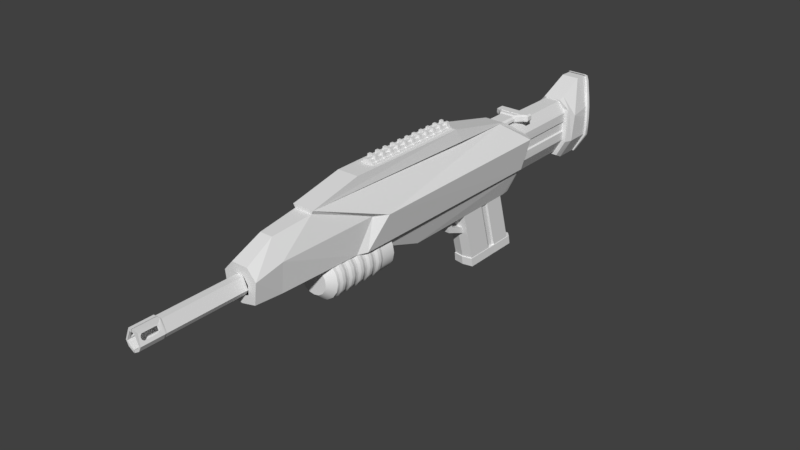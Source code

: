 # Source: Neeto_Mosquito.blend  (saved by Blender 3.6.11; exported with 4.5.12 LTS)
import bpy
from mathutils import Matrix  # noqa: F401  (used for matrix-valued properties, if any)

bpy.ops.wm.read_factory_settings(use_empty=True)
scene = bpy.context.scene
scene.name = 'Scene'

# ---- collections
col_collection_1 = bpy.data.collections.new('Collection 1'); scene.collection.children.link(col_collection_1)

# ---- materials (node trees are filled in below, after node groups)
mat_material = bpy.data.materials.new('Material')
mat_material.alpha_threshold = 0.0
mat_material.use_transparent_shadow = False
mat_material.roughness = 0.5
mat_material.line_color = (0.0, 0.0, 0.0, 1.0)

# ---- node groups
ng_auto_smooth = bpy.data.node_groups.new('Auto Smooth', 'GeometryNodeTree')
_s = ng_auto_smooth.interface.new_socket(name='Geometry', in_out='OUTPUT', socket_type='NodeSocketGeometry')
_s = ng_auto_smooth.interface.new_socket(name='Geometry', in_out='INPUT', socket_type='NodeSocketGeometry')
_s = ng_auto_smooth.interface.new_socket(name='Angle', in_out='INPUT', socket_type='NodeSocketFloat')
_s.subtype = 'ANGLE'
_s.min_value = 0.0
_s.max_value = 3.142
ng_auto_smooth.is_modifier = True
_N = ng_auto_smooth.nodes; _L = ng_auto_smooth.links
n0 = _N.new('NodeGroupOutput'); n0.name = 'Group Output'; n0.location = (480, -100)
n1 = _N.new('NodeGroupInput'); n1.name = 'Group Input'; n1.location = (-420, -300)
n2 = _N.new('NodeGroupInput'); n2.name = 'Group Input.001'; n2.location = (-60, -100)
n3 = _N.new('GeometryNodeSetShadeSmooth'); n3.name = 'Set Shade Smooth'; n3.location = (120, -100)
n3.domain = 'EDGE'
n4 = _N.new('GeometryNodeSetShadeSmooth'); n4.name = 'Set Shade Smooth.001'; n4.location = (300, -100)
n5 = _N.new('GeometryNodeInputMeshEdgeAngle'); n5.name = 'Edge Angle'; n5.location = (-420, -220)
n6 = _N.new('GeometryNodeInputEdgeSmooth'); n6.name = 'Is Edge Smooth'; n6.location = (-60, -160)
n7 = _N.new('GeometryNodeInputShadeSmooth'); n7.name = 'Is Face Smooth'; n7.location = (-240, -340)
n8 = _N.new('FunctionNodeBooleanMath'); n8.name = 'Boolean Math'; n8.location = (-60, -220)
n9 = _N.new('FunctionNodeCompare'); n9.name = 'Compare'; n9.location = (-240, -180)
n9.operation = 'LESS_EQUAL'
_L.new(n5.outputs[0], n9.inputs[0])
_L.new(n4.outputs[0], n0.inputs[0])
_L.new(n1.outputs[1], n9.inputs[1])
_L.new(n9.outputs[0], n8.inputs[0])
_L.new(n7.outputs[0], n8.inputs[1])
_L.new(n2.outputs[0], n3.inputs[0])
_L.new(n6.outputs[0], n3.inputs[1])
_L.new(n3.outputs[0], n4.inputs[0])
_L.new(n8.outputs[0], n3.inputs[2])
n0.is_active_output = True

# ---- material node trees

# ---- world
world_world = bpy.data.worlds.new('World'); scene.world = world_world
world_world.color = (0.05088, 0.05088, 0.05088)
world_world.use_sun_shadow = False
world_world.sun_shadow_jitter_overblur = 0.0
world_world.cycles.sampling_method = 'MANUAL'

# ---- meshes
me_cylinder = bpy.data.meshes.new('Cylinder')
me_cylinder.from_pydata([(2.677e-09, -0.1473, -0.04536), (1.95e-09, -0.1598, -0.03361), (2.677e-09, -0.2932, -0.04536), (1.95e-09, -0.2807, -0.03361), (0.00893, -0.1473, -0.04713), (0.01343, -0.1598, -0.03628), (0.00893, -0.2932, -0.04713), (0.01343, -0.2807, -0.03628), (0.0165, -0.1473, -0.05219), (0.02481, -0.1598, -0.04388), (0.0165, -0.2932, -0.05219), (0.02481, -0.2807, -0.04388), (0.02156, -0.1473, -0.05976), (0.03241, -0.1598, -0.05527), (0.02156, -0.2932, -0.05976), (0.03241, -0.2807, -0.05527), (0.02334, -0.1473, -0.06869), (0.03508, -0.1598, -0.06869), (0.02334, -0.2932, -0.06869), (0.03508, -0.2807, -0.06869), (0.02156, -0.1473, -0.07762), (0.03241, -0.1598, -0.08212), (0.02156, -0.2932, -0.07762), (0.03241, -0.2807, -0.08212), (0.0165, -0.1473, -0.08519), (0.02481, -0.1598, -0.0935), (0.0165, -0.2932, -0.08519), (0.02481, -0.2807, -0.0935), (0.00893, -0.1473, -0.09025), (0.01343, -0.1598, -0.1011), (0.00893, -0.2932, -0.09025), (0.01343, -0.2807, -0.1011), (2.677e-09, -0.1473, -0.09203), (1.95e-09, -0.1598, -0.1038), (2.677e-09, -0.2932, -0.09203), (1.95e-09, -0.2807, -0.1038), (-0.00893, -0.1473, -0.09025), (-0.01343, -0.1598, -0.1011), (-0.00893, -0.2932, -0.09025), (-0.01343, -0.2807, -0.1011), (-0.0165, -0.1473, -0.08519), (-0.02481, -0.1598, -0.0935), (-0.0165, -0.2932, -0.08519), (-0.02481, -0.2807, -0.0935), (-0.02156, -0.1473, -0.07762), (-0.03241, -0.1598, -0.08212), (-0.02156, -0.2932, -0.07762), (-0.03241, -0.2807, -0.08212), (-0.02334, -0.1473, -0.06869), (-0.03508, -0.1598, -0.06869), (-0.02334, -0.2932, -0.06869), (-0.03508, -0.2807, -0.06869), (-0.02156, -0.1473, -0.05976), (-0.03241, -0.1598, -0.05527), (-0.02156, -0.2932, -0.05976), (-0.03241, -0.2807, -0.05527), (-0.0165, -0.1473, -0.05219), (-0.02481, -0.1598, -0.04388), (-0.0165, -0.2932, -0.05219), (-0.02481, -0.2807, -0.04388), (-0.00893, -0.1473, -0.04713), (-0.01343, -0.1598, -0.03628), (-0.00893, -0.2932, -0.04713), (-0.01343, -0.2807, -0.03628), (-0.02481, -0.2278, -0.04388), (-0.02481, -0.2127, -0.04388), (-0.03241, -0.2278, -0.05527), (-0.03241, -0.2127, -0.05527), (-0.03508, -0.2278, -0.06869), (-0.03508, -0.2127, -0.06869), (-0.03241, -0.2278, -0.08212), (-0.03241, -0.2127, -0.08212), (-0.02481, -0.2278, -0.0935), (-0.02481, -0.2127, -0.0935), (-0.01343, -0.2278, -0.1011), (-0.01343, -0.2127, -0.1011), (1.95e-09, -0.2278, -0.1038), (1.95e-09, -0.2127, -0.1038), (0.01343, -0.2278, -0.1011), (0.01343, -0.2127, -0.1011), (0.02481, -0.2278, -0.0935), (0.02481, -0.2127, -0.0935), (0.03241, -0.2278, -0.08212), (0.03241, -0.2127, -0.08212), (0.03508, -0.2278, -0.06869), (0.03508, -0.2127, -0.06869), (0.03241, -0.2278, -0.05527), (0.03241, -0.2127, -0.05527), (0.02481, -0.2127, -0.04388), (0.02481, -0.2278, -0.04388), (-0.01343, -0.2127, -0.03628), (-0.01343, -0.2278, -0.03628), (0.01343, -0.2127, -0.03628), (0.01343, -0.2278, -0.03628), (1.95e-09, -0.2278, -0.03361), (1.95e-09, -0.2127, -0.03361)], [], [(94, 3, 7, 93), (5, 92, 88, 9), (9, 88, 87, 13), (13, 87, 85, 17), (17, 85, 83, 21), (21, 83, 81, 25), (25, 81, 79, 29), (29, 79, 77, 33), (33, 77, 75, 37), (37, 75, 73, 41), (41, 73, 71, 45), (45, 71, 69, 49), (57, 65, 90, 61), (49, 69, 67, 53), (61, 90, 95, 1), (6, 2, 62, 58, 54, 50, 46, 42, 38, 34, 30, 26, 22, 18, 14, 10), (1, 95, 92, 5), (1, 5, 4, 0), (7, 3, 2, 6), (5, 9, 8, 4), (11, 7, 6, 10), (9, 13, 12, 8), (15, 11, 10, 14), (13, 17, 16, 12), (19, 15, 14, 18), (17, 21, 20, 16), (23, 19, 18, 22), (21, 25, 24, 20), (27, 23, 22, 26), (25, 29, 28, 24), (31, 27, 26, 30), (29, 33, 32, 28), (35, 31, 30, 34), (33, 37, 36, 32), (39, 35, 34, 38), (37, 41, 40, 36), (43, 39, 38, 42), (41, 45, 44, 40), (47, 43, 42, 46), (45, 49, 48, 44), (51, 47, 46, 50), (49, 53, 52, 48), (55, 51, 50, 54), (53, 57, 56, 52), (59, 55, 54, 58), (57, 61, 60, 56), (63, 59, 58, 62), (61, 1, 0, 60), (3, 63, 62, 2), (0, 4, 8, 12, 16, 20, 24, 28, 32, 36, 40, 44, 48, 52, 56, 60), (93, 7, 11, 89), (64, 59, 63, 91), (66, 55, 59, 64), (68, 51, 55, 66), (70, 47, 51, 68), (72, 43, 47, 70), (74, 39, 43, 72), (76, 35, 39, 74), (78, 31, 35, 76), (80, 27, 31, 78), (82, 23, 27, 80), (84, 19, 23, 82), (86, 15, 19, 84), (89, 11, 15, 86), (91, 63, 3, 94), (91, 94, 95, 90), (89, 86, 87, 88), (86, 84, 85, 87), (84, 82, 83, 85), (82, 80, 81, 83), (80, 78, 79, 81), (78, 76, 77, 79), (76, 74, 75, 77), (74, 72, 73, 75), (72, 70, 71, 73), (70, 68, 69, 71), (68, 66, 67, 69), (66, 64, 65, 67), (64, 91, 90, 65), (93, 89, 88, 92), (94, 93, 92, 95), (53, 67, 65, 57)])
me_cylinder.polygons.foreach_set('use_smooth', [True] * 82)
_uv = me_cylinder.uv_layers.new(name='UVMap')
_uv.uv.foreach_set('vector', [1.0, 0.776, 1.0, 0.957, 0.9375, 0.957, 0.9375, 0.776, 0.9375, 0.543, 0.9375, 0.724, 0.875, 0.724, 0.875, 0.543, 0.875, 0.543, 0.875, 0.724, 0.8125, 0.724, 0.8125, 0.543, 0.8125, 0.543, 0.8125, 0.724, 0.75, 0.724, 0.75, 0.543, 0.75, 0.543, 0.75, 0.724, 0.6875, 0.724, 0.6875, 0.543, 0.6875, 0.543, 0.6875, 0.724, 0.625, 0.724, 0.625, 0.543, 0.625, 0.543, 0.625, 0.724, 0.5625, 0.724, 0.5625, 0.543, 0.5625, 0.543, 0.5625, 0.724, 0.5, 0.724, 0.5, 0.543, 0.5, 0.543, 0.5, 0.724, 0.4375, 0.724, 0.4375, 0.543, 0.4375, 0.543, 0.4375, 0.724, 0.375, 0.724, 0.375, 0.543, 0.375, 0.543, 0.375, 0.724, 0.3125, 0.724, 0.3125, 0.543, 0.3125, 0.543, 0.3125, 0.724, 0.25, 0.724, 0.25, 0.543, 0.125, 0.543, 0.125, 0.724, 0.0625, 0.724, 0.0625, 0.543, 0.25, 0.543, 0.25, 0.724, 0.1875, 0.724, 0.1875, 0.543, 0.0625, 0.543, 0.0625, 0.724, 0.0, 0.724, 0.0, 0.543, 0.3111, 0.3975, 0.25, 0.4096, 0.1889, 0.3975, 0.1371, 0.3629, 0.1025, 0.3111, 0.09037, 0.25, 0.1025, 0.1889, 0.1371, 0.1371, 0.1889, 0.1025, 0.25, 0.09037, 0.3111, 0.1025, 0.3629, 0.1371, 0.3975, 0.1889, 0.4096, 0.25, 0.3975, 0.3111, 0.3629, 0.3629, 1.0, 0.543, 1.0, 0.724, 0.9375, 0.724, 0.9375, 0.543, 0.75, 0.49, 0.8418, 0.4717, 0.8111, 0.3975, 0.75, 0.4096, 0.3418, 0.4717, 0.25, 0.49, 0.25, 0.4096, 0.3111, 0.3975, 0.8418, 0.4717, 0.9197, 0.4197, 0.8629, 0.3629, 0.8111, 0.3975, 0.4197, 0.4197, 0.3418, 0.4717, 0.3111, 0.3975, 0.3629, 0.3629, 0.9197, 0.4197, 0.9717, 0.3418, 0.8975, 0.3111, 0.8629, 0.3629, 0.4717, 0.3418, 0.4197, 0.4197, 0.3629, 0.3629, 0.3975, 0.3111, 0.9717, 0.3418, 0.99, 0.25, 0.9096, 0.25, 0.8975, 0.3111, 0.49, 0.25, 0.4717, 0.3418, 0.3975, 0.3111, 0.4096, 0.25, 0.99, 0.25, 0.9717, 0.1582, 0.8975, 0.1889, 0.9096, 0.25, 0.4717, 0.1582, 0.49, 0.25, 0.4096, 0.25, 0.3975, 0.1889, 0.9717, 0.1582, 0.9197, 0.08029, 0.8629, 0.1371, 0.8975, 0.1889, 0.4197, 0.08029, 0.4717, 0.1582, 0.3975, 0.1889, 0.3629, 0.1371, 0.9197, 0.08029, 0.8418, 0.02827, 0.8111, 0.1025, 0.8629, 0.1371, 0.3418, 0.02827, 0.4197, 0.08029, 0.3629, 0.1371, 0.3111, 0.1025, 0.8418, 0.02827, 0.75, 0.01, 0.75, 0.09037, 0.8111, 0.1025, 0.25, 0.01, 0.3418, 0.02827, 0.3111, 0.1025, 0.25, 0.09037, 0.75, 0.01, 0.6582, 0.02827, 0.6889, 0.1025, 0.75, 0.09037, 0.1582, 0.02827, 0.25, 0.01, 0.25, 0.09037, 0.1889, 0.1025, 0.6582, 0.02827, 0.5803, 0.08029, 0.6371, 0.1371, 0.6889, 0.1025, 0.08029, 0.08029, 0.1582, 0.02827, 0.1889, 0.1025, 0.1371, 0.1371, 0.5803, 0.08029, 0.5283, 0.1582, 0.6025, 0.1889, 0.6371, 0.1371, 0.02827, 0.1582, 0.08029, 0.08029, 0.1371, 0.1371, 0.1025, 0.1889, 0.5283, 0.1582, 0.51, 0.25, 0.5904, 0.25, 0.6025, 0.1889, 0.01, 0.25, 0.02827, 0.1582, 0.1025, 0.1889, 0.09037, 0.25, 0.51, 0.25, 0.5283, 0.3418, 0.6025, 0.3111, 0.5904, 0.25, 0.02827, 0.3418, 0.01, 0.25, 0.09037, 0.25, 0.1025, 0.3111, 0.5283, 0.3418, 0.5803, 0.4197, 0.6371, 0.3629, 0.6025, 0.3111, 0.08029, 0.4197, 0.02827, 0.3418, 0.1025, 0.3111, 0.1371, 0.3629, 0.5803, 0.4197, 0.6582, 0.4717, 0.6889, 0.3975, 0.6371, 0.3629, 0.1582, 0.4717, 0.08029, 0.4197, 0.1371, 0.3629, 0.1889, 0.3975, 0.6582, 0.4717, 0.75, 0.49, 0.75, 0.4096, 0.6889, 0.3975, 0.25, 0.49, 0.1582, 0.4717, 0.1889, 0.3975, 0.25, 0.4096, 0.75, 0.4096, 0.8111, 0.3975, 0.8629, 0.3629, 0.8975, 0.3111, 0.9096, 0.25, 0.8975, 0.1889, 0.8629, 0.1371, 0.8111, 0.1025, 0.75, 0.09037, 0.6889, 0.1025, 0.6371, 0.1371, 0.6025, 0.1889, 0.5904, 0.25, 0.6025, 0.3111, 0.6371, 0.3629, 0.6889, 0.3975, 0.9375, 0.776, 0.9375, 0.957, 0.875, 0.957, 0.875, 0.776, 0.125, 0.776, 0.125, 0.957, 0.0625, 0.957, 0.0625, 0.776, 0.1875, 0.776, 0.1875, 0.957, 0.125, 0.957, 0.125, 0.776, 0.25, 0.776, 0.25, 0.957, 0.1875, 0.957, 0.1875, 0.776, 0.3125, 0.776, 0.3125, 0.957, 0.25, 0.957, 0.25, 0.776, 0.375, 0.776, 0.375, 0.957, 0.3125, 0.957, 0.3125, 0.776, 0.4375, 0.776, 0.4375, 0.957, 0.375, 0.957, 0.375, 0.776, 0.5, 0.776, 0.5, 0.957, 0.4375, 0.957, 0.4375, 0.776, 0.5625, 0.776, 0.5625, 0.957, 0.5, 0.957, 0.5, 0.776, 0.625, 0.776, 0.625, 0.957, 0.5625, 0.957, 0.5625, 0.776, 0.6875, 0.776, 0.6875, 0.957, 0.625, 0.957, 0.625, 0.776, 0.75, 0.776, 0.75, 0.957, 0.6875, 0.957, 0.6875, 0.776, 0.8125, 0.776, 0.8125, 0.957, 0.75, 0.957, 0.75, 0.776, 0.875, 0.776, 0.875, 0.957, 0.8125, 0.957, 0.8125, 0.776, 0.0625, 0.776, 0.0625, 0.957, 0.0, 0.957, 0.0, 0.776, 0.0625, 0.776, 0.0, 0.776, 0.0, 0.724, 0.0625, 0.724, 0.875, 0.776, 0.8125, 0.776, 0.8125, 0.724, 0.875, 0.724, 0.8125, 0.776, 0.75, 0.776, 0.75, 0.724, 0.8125, 0.724, 0.75, 0.776, 0.6875, 0.776, 0.6875, 0.724, 0.75, 0.724, 0.6875, 0.776, 0.625, 0.776, 0.625, 0.724, 0.6875, 0.724, 0.625, 0.776, 0.5625, 0.776, 0.5625, 0.724, 0.625, 0.724, 0.5625, 0.776, 0.5, 0.776, 0.5, 0.724, 0.5625, 0.724, 0.5, 0.776, 0.4375, 0.776, 0.4375, 0.724, 0.5, 0.724, 0.4375, 0.776, 0.375, 0.776, 0.375, 0.724, 0.4375, 0.724, 0.375, 0.776, 0.3125, 0.776, 0.3125, 0.724, 0.375, 0.724, 0.3125, 0.776, 0.25, 0.776, 0.25, 0.724, 0.3125, 0.724, 0.25, 0.776, 0.1875, 0.776, 0.1875, 0.724, 0.25, 0.724, 0.1875, 0.776, 0.125, 0.776, 0.125, 0.724, 0.1875, 0.724, 0.125, 0.776, 0.0625, 0.776, 0.0625, 0.724, 0.125, 0.724, 0.9375, 0.776, 0.875, 0.776, 0.875, 0.724, 0.9375, 0.724, 1.0, 0.776, 0.9375, 0.776, 0.9375, 0.724, 1.0, 0.724, 0.1875, 0.543, 0.1875, 0.724, 0.125, 0.724, 0.125, 0.543])
me_cylinder.update()
me_cylinder_001 = bpy.data.meshes.new('Cylinder.001')
me_cylinder_001.from_pydata([(0.01343, -0.1847, -0.1011), (0.01343, -0.1999, -0.1011), (1.95e-09, -0.1847, -0.1038), (1.95e-09, -0.1999, -0.1038), (-0.01343, -0.1847, -0.1011), (-0.01343, -0.1999, -0.1011), (-0.02481, -0.1847, -0.0935), (-0.02481, -0.1999, -0.0935), (-0.03241, -0.1847, -0.08212), (-0.03241, -0.1999, -0.08212), (-0.03508, -0.1847, -0.06869), (-0.03508, -0.1999, -0.06869), (-0.03241, -0.1847, -0.05527), (-0.03241, -0.1999, -0.05527), (-0.02481, -0.1847, -0.04388), (-0.02481, -0.1999, -0.04388), (0.02481, -0.1999, -0.0935), (0.02481, -0.1847, -0.0935), (0.03241, -0.1999, -0.08212), (0.03241, -0.1847, -0.08212), (0.03508, -0.1999, -0.06869), (0.03508, -0.1847, -0.06869), (0.03241, -0.1999, -0.05527), (0.03241, -0.1847, -0.05527), (0.02481, -0.1847, -0.04388), (0.02481, -0.1999, -0.04388), (-0.01343, -0.1847, -0.03628), (-0.01343, -0.1999, -0.03628), (0.01343, -0.1847, -0.03628), (0.01343, -0.1999, -0.03628), (1.95e-09, -0.1999, -0.03361), (1.95e-09, -0.1847, -0.03361), (0.01399, -0.1897, -0.03492), (0.01399, -0.1949, -0.03492), (0.02585, -0.1897, -0.04284), (0.02585, -0.1949, -0.04284), (-0.02585, -0.1949, -0.04284), (-0.02585, -0.1897, -0.04284), (-0.03378, -0.1949, -0.0547), (-0.03378, -0.1897, -0.0547), (-0.03656, -0.1949, -0.06869), (-0.03656, -0.1897, -0.06869), (-0.03378, -0.1949, -0.08268), (-0.03378, -0.1897, -0.08268), (-0.02585, -0.1949, -0.09454), (-0.02585, -0.1897, -0.09454), (-0.01399, -0.1949, -0.1025), (-0.01399, -0.1897, -0.1025), (2.049e-09, -0.1949, -0.1053), (2.049e-09, -0.1897, -0.1053), (0.01399, -0.1949, -0.1025), (0.01399, -0.1897, -0.1025), (0.02585, -0.1949, -0.09454), (0.02585, -0.1897, -0.09454), (0.03378, -0.1949, -0.08268), (0.03378, -0.1897, -0.08268), (0.03656, -0.1949, -0.06869), (0.03656, -0.1897, -0.06869), (0.03378, -0.1949, -0.0547), (0.03378, -0.1897, -0.0547), (-0.01399, -0.1897, -0.03492), (-0.01399, -0.1949, -0.03492), (2.049e-09, -0.1949, -0.03213), (2.049e-09, -0.1897, -0.03213)], [], [(60, 63, 31, 26), (34, 59, 23, 24), (59, 57, 21, 23), (57, 55, 19, 21), (55, 53, 17, 19), (53, 51, 0, 17), (51, 49, 2, 0), (49, 47, 4, 2), (47, 45, 6, 4), (45, 43, 8, 6), (43, 41, 10, 8), (41, 39, 12, 10), (39, 37, 14, 12), (37, 60, 26, 14), (32, 34, 24, 28), (63, 32, 28, 31), (30, 29, 33, 62), (62, 33, 32, 63), (29, 25, 35, 33), (33, 35, 34, 32), (15, 27, 61, 36), (36, 61, 60, 37), (13, 15, 36, 38), (38, 36, 37, 39), (11, 13, 38, 40), (40, 38, 39, 41), (9, 11, 40, 42), (42, 40, 41, 43), (7, 9, 42, 44), (44, 42, 43, 45), (5, 7, 44, 46), (46, 44, 45, 47), (3, 5, 46, 48), (48, 46, 47, 49), (1, 3, 48, 50), (50, 48, 49, 51), (16, 1, 50, 52), (52, 50, 51, 53), (18, 16, 52, 54), (54, 52, 53, 55), (20, 18, 54, 56), (56, 54, 55, 57), (22, 20, 56, 58), (58, 56, 57, 59), (25, 22, 58, 35), (35, 58, 59, 34), (27, 30, 62, 61), (61, 62, 63, 60)])
me_cylinder_001.polygons.foreach_set('use_smooth', [True] * 48)
_k = set([(32, 34), (32, 63), (33, 35), (33, 62), (34, 59), (35, 58), (36, 38), (36, 61), (37, 39), (37, 60), (38, 40), (39, 41), (40, 42), (41, 43), (42, 44), (43, 45), (44, 46), (45, 47), (46, 48), (47, 49), (48, 50), (49, 51), (50, 52), (51, 53), (52, 54), (53, 55), (54, 56), (55, 57), (56, 58), (57, 59), (60, 63), (61, 62)])
me_cylinder_001.attributes.new('sharp_edge', 'BOOLEAN', 'EDGE').data.foreach_set('value', [ (min(e.vertices), max(e.vertices)) in _k for e in me_cylinder_001.edges])
_uv = me_cylinder_001.uv_layers.new(name='UVMap')
_uv.uv.foreach_set('vector', [0.0625, 0.7413, 0.0, 0.7413, 0.0, 0.724, 0.0625, 0.724, 0.875, 0.7413, 0.8125, 0.7413, 0.8125, 0.724, 0.875, 0.724, 0.8125, 0.7413, 0.75, 0.7413, 0.75, 0.724, 0.8125, 0.724, 0.75, 0.7413, 0.6875, 0.7413, 0.6875, 0.724, 0.75, 0.724, 0.6875, 0.7413, 0.625, 0.7413, 0.625, 0.724, 0.6875, 0.724, 0.625, 0.7413, 0.5625, 0.7413, 0.5625, 0.724, 0.625, 0.724, 0.5625, 0.7413, 0.5, 0.7413, 0.5, 0.724, 0.5625, 0.724, 0.5, 0.7413, 0.4375, 0.7413, 0.4375, 0.724, 0.5, 0.724, 0.4375, 0.7413, 0.375, 0.7413, 0.375, 0.724, 0.4375, 0.724, 0.375, 0.7413, 0.3125, 0.7413, 0.3125, 0.724, 0.375, 0.724, 0.3125, 0.7413, 0.25, 0.7413, 0.25, 0.724, 0.3125, 0.724, 0.25, 0.7413, 0.1875, 0.7413, 0.1875, 0.724, 0.25, 0.724, 0.1875, 0.7413, 0.125, 0.7413, 0.125, 0.724, 0.1875, 0.724, 0.125, 0.7413, 0.0625, 0.7413, 0.0625, 0.724, 0.125, 0.724, 0.9375, 0.7413, 0.875, 0.7413, 0.875, 0.724, 0.9375, 0.724, 1.0, 0.7413, 0.9375, 0.7413, 0.9375, 0.724, 1.0, 0.724, 1.0, 0.776, 0.9375, 0.776, 0.9375, 0.7587, 1.0, 0.7587, 1.0, 0.7587, 0.9375, 0.7587, 0.9375, 0.7413, 1.0, 0.7413, 0.9375, 0.776, 0.875, 0.776, 0.875, 0.7587, 0.9375, 0.7587, 0.9375, 0.7587, 0.875, 0.7587, 0.875, 0.7413, 0.9375, 0.7413, 0.125, 0.776, 0.0625, 0.776, 0.0625, 0.7587, 0.125, 0.7587, 0.125, 0.7587, 0.0625, 0.7587, 0.0625, 0.7413, 0.125, 0.7413, 0.1875, 0.776, 0.125, 0.776, 0.125, 0.7587, 0.1875, 0.7587, 0.1875, 0.7587, 0.125, 0.7587, 0.125, 0.7413, 0.1875, 0.7413, 0.25, 0.776, 0.1875, 0.776, 0.1875, 0.7587, 0.25, 0.7587, 0.25, 0.7587, 0.1875, 0.7587, 0.1875, 0.7413, 0.25, 0.7413, 0.3125, 0.776, 0.25, 0.776, 0.25, 0.7587, 0.3125, 0.7587, 0.3125, 0.7587, 0.25, 0.7587, 0.25, 0.7413, 0.3125, 0.7413, 0.375, 0.776, 0.3125, 0.776, 0.3125, 0.7587, 0.375, 0.7587, 0.375, 0.7587, 0.3125, 0.7587, 0.3125, 0.7413, 0.375, 0.7413, 0.4375, 0.776, 0.375, 0.776, 0.375, 0.7587, 0.4375, 0.7587, 0.4375, 0.7587, 0.375, 0.7587, 0.375, 0.7413, 0.4375, 0.7413, 0.5, 0.776, 0.4375, 0.776, 0.4375, 0.7587, 0.5, 0.7587, 0.5, 0.7587, 0.4375, 0.7587, 0.4375, 0.7413, 0.5, 0.7413, 0.5625, 0.776, 0.5, 0.776, 0.5, 0.7587, 0.5625, 0.7587, 0.5625, 0.7587, 0.5, 0.7587, 0.5, 0.7413, 0.5625, 0.7413, 0.625, 0.776, 0.5625, 0.776, 0.5625, 0.7587, 0.625, 0.7587, 0.625, 0.7587, 0.5625, 0.7587, 0.5625, 0.7413, 0.625, 0.7413, 0.6875, 0.776, 0.625, 0.776, 0.625, 0.7587, 0.6875, 0.7587, 0.6875, 0.7587, 0.625, 0.7587, 0.625, 0.7413, 0.6875, 0.7413, 0.75, 0.776, 0.6875, 0.776, 0.6875, 0.7587, 0.75, 0.7587, 0.75, 0.7587, 0.6875, 0.7587, 0.6875, 0.7413, 0.75, 0.7413, 0.8125, 0.776, 0.75, 0.776, 0.75, 0.7587, 0.8125, 0.7587, 0.8125, 0.7587, 0.75, 0.7587, 0.75, 0.7413, 0.8125, 0.7413, 0.875, 0.776, 0.8125, 0.776, 0.8125, 0.7587, 0.875, 0.7587, 0.875, 0.7587, 0.8125, 0.7587, 0.8125, 0.7413, 0.875, 0.7413, 0.0625, 0.776, 0.0, 0.776, 0.0, 0.7587, 0.0625, 0.7587, 0.0625, 0.7587, 0.0, 0.7587, 0.0, 0.7413, 0.0625, 0.7413])
me_cylinder_001.update()
me_cylinder_002 = bpy.data.meshes.new('Cylinder.002')
me_cylinder_002.from_pydata([(-0.03117, 0.1056, -0.01366), (-0.03117, -0.01504, -0.01366), (-0.02915, 0.1056, -0.01386), (-0.02915, -0.01504, -0.01386), (-0.02721, 0.1056, -0.01445), (-0.02721, -0.01504, -0.01445), (-0.02542, 0.1056, -0.01541), (-0.02542, -0.01504, -0.01541), (-0.02385, 0.1056, -0.01669), (-0.02385, -0.01504, -0.01669), (-0.02256, 0.1056, -0.01826), (-0.02256, -0.01504, -0.01826), (-0.0216, 0.1056, -0.02005), (-0.0216, -0.01504, -0.02005), (-0.02102, 0.1056, -0.02199), (-0.02102, -0.01504, -0.02199), (-0.02082, 0.1056, -0.02401), (-0.02082, -0.01504, -0.02401), (-0.02102, 0.1056, -0.02603), (-0.02102, -0.01504, -0.02603), (-0.0216, 0.1056, -0.02798), (-0.0216, -0.01504, -0.02798), (-0.02256, 0.1056, -0.02977), (-0.02256, -0.01504, -0.02977), (-0.02385, 0.1056, -0.03133), (-0.02385, -0.01504, -0.03133), (-0.02542, 0.1056, -0.03262), (-0.02542, -0.01504, -0.03262), (-0.02721, 0.1056, -0.03358), (-0.02721, -0.01504, -0.03358), (-0.02915, 0.1056, -0.03417), (-0.02915, -0.01504, -0.03417), (-0.03117, 0.1056, -0.03437), (-0.03117, -0.01504, -0.03437), (-0.03319, 0.1056, -0.03417), (-0.03319, -0.01504, -0.03417), (-0.03513, 0.1056, -0.03358), (-0.03513, -0.01504, -0.03358), (-0.03692, 0.1056, -0.03262), (-0.03692, -0.01504, -0.03262), (-0.03849, 0.1056, -0.03133), (-0.03849, -0.01504, -0.03133), (-0.03978, 0.1056, -0.02977), (-0.03978, -0.01504, -0.02977), (-0.04073, 0.1056, -0.02798), (-0.04073, -0.01504, -0.02798), (-0.04132, 0.1056, -0.02603), (-0.04132, -0.01504, -0.02603), (-0.04152, 0.1056, -0.02401), (-0.04152, -0.01504, -0.02401), (-0.04132, 0.1056, -0.02199), (-0.04132, -0.01504, -0.02199), (-0.04073, 0.1056, -0.02005), (-0.04073, -0.01504, -0.02005), (-0.03978, 0.1056, -0.01826), (-0.03978, -0.01504, -0.01826), (-0.03849, 0.1056, -0.01669), (-0.03849, -0.01504, -0.01669), (-0.03692, 0.1056, -0.01541), (-0.03692, -0.01504, -0.01541), (-0.03513, 0.1056, -0.01445), (-0.03513, -0.01504, -0.01445), (-0.03319, 0.1056, -0.01386), (-0.03319, -0.01504, -0.01386)], [], [(0, 1, 3, 2), (2, 3, 5, 4), (4, 5, 7, 6), (6, 7, 9, 8), (8, 9, 11, 10), (10, 11, 13, 12), (12, 13, 15, 14), (14, 15, 17, 16), (16, 17, 19, 18), (18, 19, 21, 20), (20, 21, 23, 22), (22, 23, 25, 24), (24, 25, 27, 26), (26, 27, 29, 28), (28, 29, 31, 30), (30, 31, 33, 32), (32, 33, 35, 34), (34, 35, 37, 36), (36, 37, 39, 38), (38, 39, 41, 40), (40, 41, 43, 42), (42, 43, 45, 44), (44, 45, 47, 46), (46, 47, 49, 48), (48, 49, 51, 50), (50, 51, 53, 52), (52, 53, 55, 54), (54, 55, 57, 56), (56, 57, 59, 58), (58, 59, 61, 60), (3, 1, 63, 61, 59, 57, 55, 53, 51, 49, 47, 45, 43, 41, 39, 37, 35, 33, 31, 29, 27, 25, 23, 21, 19, 17, 15, 13, 11, 9, 7, 5), (60, 61, 63, 62), (62, 63, 1, 0), (0, 2, 4, 6, 8, 10, 12, 14, 16, 18, 20, 22, 24, 26, 28, 30, 32, 34, 36, 38, 40, 42, 44, 46, 48, 50, 52, 54, 56, 58, 60, 62)])
me_cylinder_002.polygons.foreach_set('use_smooth', [True] * 34)
_uv = me_cylinder_002.uv_layers.new(name='UVMap')
_uv.uv.foreach_set('vector', [1.0, 0.5, 1.0, 1.0, 0.9688, 1.0, 0.9688, 0.5, 0.9688, 0.5, 0.9688, 1.0, 0.9375, 1.0, 0.9375, 0.5, 0.9375, 0.5, 0.9375, 1.0, 0.9062, 1.0, 0.9062, 0.5, 0.9062, 0.5, 0.9062, 1.0, 0.875, 1.0, 0.875, 0.5, 0.875, 0.5, 0.875, 1.0, 0.8438, 1.0, 0.8438, 0.5, 0.8438, 0.5, 0.8438, 1.0, 0.8125, 1.0, 0.8125, 0.5, 0.8125, 0.5, 0.8125, 1.0, 0.7812, 1.0, 0.7812, 0.5, 0.7812, 0.5, 0.7812, 1.0, 0.75, 1.0, 0.75, 0.5, 0.75, 0.5, 0.75, 1.0, 0.7188, 1.0, 0.7188, 0.5, 0.7188, 0.5, 0.7188, 1.0, 0.6875, 1.0, 0.6875, 0.5, 0.6875, 0.5, 0.6875, 1.0, 0.6562, 1.0, 0.6562, 0.5, 0.6562, 0.5, 0.6562, 1.0, 0.625, 1.0, 0.625, 0.5, 0.625, 0.5, 0.625, 1.0, 0.5938, 1.0, 0.5938, 0.5, 0.5938, 0.5, 0.5938, 1.0, 0.5625, 1.0, 0.5625, 0.5, 0.5625, 0.5, 0.5625, 1.0, 0.5312, 1.0, 0.5312, 0.5, 0.5312, 0.5, 0.5312, 1.0, 0.5, 1.0, 0.5, 0.5, 0.5, 0.5, 0.5, 1.0, 0.4688, 1.0, 0.4688, 0.5, 0.4688, 0.5, 0.4688, 1.0, 0.4375, 1.0, 0.4375, 0.5, 0.4375, 0.5, 0.4375, 1.0, 0.4062, 1.0, 0.4062, 0.5, 0.4062, 0.5, 0.4062, 1.0, 0.375, 1.0, 0.375, 0.5, 0.375, 0.5, 0.375, 1.0, 0.3438, 1.0, 0.3438, 0.5, 0.3438, 0.5, 0.3438, 1.0, 0.3125, 1.0, 0.3125, 0.5, 0.3125, 0.5, 0.3125, 1.0, 0.2812, 1.0, 0.2812, 0.5, 0.2812, 0.5, 0.2812, 1.0, 0.25, 1.0, 0.25, 0.5, 0.25, 0.5, 0.25, 1.0, 0.2188, 1.0, 0.2188, 0.5, 0.2188, 0.5, 0.2188, 1.0, 0.1875, 1.0, 0.1875, 0.5, 0.1875, 0.5, 0.1875, 1.0, 0.1562, 1.0, 0.1562, 0.5, 0.1562, 0.5, 0.1562, 1.0, 0.125, 1.0, 0.125, 0.5, 0.125, 0.5, 0.125, 1.0, 0.09375, 1.0, 0.09375, 0.5, 0.09375, 0.5, 0.09375, 1.0, 0.0625, 1.0, 0.0625, 0.5, 0.2968, 0.4854, 0.25, 0.49, 0.2032, 0.4854, 0.1582, 0.4717, 0.1167, 0.4496, 0.08029, 0.4197, 0.05045, 0.3833, 0.02827, 0.3418, 0.01461, 0.2968, 0.01, 0.25, 0.01461, 0.2032, 0.02827, 0.1582, 0.05045, 0.1167, 0.08029, 0.08029, 0.1167, 0.05045, 0.1582, 0.02827, 0.2032, 0.01461, 0.25, 0.01, 0.2968, 0.01461, 0.3418, 0.02827, 0.3833, 0.05045, 0.4197, 0.08029, 0.4496, 0.1167, 0.4717, 0.1582, 0.4854, 0.2032, 0.49, 0.25, 0.4854, 0.2968, 0.4717, 0.3418, 0.4496, 0.3833, 0.4197, 0.4197, 0.3833, 0.4496, 0.3418, 0.4717, 0.0625, 0.5, 0.0625, 1.0, 0.03125, 1.0, 0.03125, 0.5, 0.03125, 0.5, 0.03125, 1.0, 0.0, 1.0, 0.0, 0.5, 0.75, 0.49, 0.7968, 0.4854, 0.8418, 0.4717, 0.8833, 0.4496, 0.9197, 0.4197, 0.9496, 0.3833, 0.9717, 0.3418, 0.9854, 0.2968, 0.99, 0.25, 0.9854, 0.2032, 0.9717, 0.1582, 0.9496, 0.1167, 0.9197, 0.08029, 0.8833, 0.05045, 0.8418, 0.02827, 0.7968, 0.01461, 0.75, 0.01, 0.7032, 0.01461, 0.6582, 0.02827, 0.6167, 0.05045, 0.5803, 0.08029, 0.5504, 0.1167, 0.5283, 0.1582, 0.5146, 0.2032, 0.51, 0.25, 0.5146, 0.2968, 0.5283, 0.3418, 0.5504, 0.3833, 0.5803, 0.4197, 0.6167, 0.4496, 0.6582, 0.4717, 0.7032, 0.4854])
me_cylinder_002.update()
me_cylinder_003 = bpy.data.meshes.new('Cylinder.003')
me_cylinder_003.from_pydata([(-0.03117, 0.08543, -0.01271), (-0.02896, 0.08543, -0.01293), (-0.02684, 0.08543, -0.01357), (-0.02489, 0.08543, -0.01461), (-0.02318, 0.08543, -0.01602), (-0.02177, 0.08543, -0.01773), (-0.02072, 0.08543, -0.01969), (-0.02008, 0.08543, -0.02181), (-0.01986, 0.08543, -0.02401), (-0.02008, 0.08543, -0.02622), (-0.02072, 0.08543, -0.02834), (-0.02177, 0.08543, -0.0303), (-0.02318, 0.08543, -0.03201), (-0.02489, 0.08543, -0.03341), (-0.02684, 0.08543, -0.03446), (-0.02896, 0.08543, -0.0351), (-0.03117, 0.08543, -0.03532), (-0.03337, 0.08543, -0.0351), (-0.0355, 0.08543, -0.03446), (-0.03745, 0.08543, -0.03341), (-0.03916, 0.08543, -0.03201), (-0.04057, 0.08543, -0.0303), (-0.04161, 0.08543, -0.02834), (-0.04226, 0.08543, -0.02622), (-0.04247, 0.08543, -0.02401), (-0.04226, 0.08543, -0.02181), (-0.04161, 0.08543, -0.01969), (-0.04057, 0.08543, -0.01773), (-0.03916, 0.08543, -0.01602), (-0.03745, 0.08543, -0.01461), (-0.0355, 0.08543, -0.01357), (-0.03337, 0.08543, -0.01293), (-0.03117, 0.1232, -0.01501), (-0.03117, 0.1209, -0.01271), (-0.02941, 0.1232, -0.01519), (-0.02896, 0.1209, -0.01293), (-0.02772, 0.1232, -0.0157), (-0.02684, 0.1209, -0.01357), (-0.02617, 0.1232, -0.01653), (-0.02489, 0.1209, -0.01461), (-0.02481, 0.1232, -0.01765), (-0.02318, 0.1209, -0.01602), (-0.02369, 0.1232, -0.01901), (-0.02177, 0.1209, -0.01773), (-0.02285, 0.1232, -0.02057), (-0.02072, 0.1209, -0.01969), (-0.02234, 0.1232, -0.02226), (-0.02008, 0.1209, -0.02181), (-0.02217, 0.1232, -0.02401), (-0.01986, 0.1209, -0.02401), (-0.02234, 0.1232, -0.02577), (-0.02008, 0.1209, -0.02622), (-0.02285, 0.1232, -0.02746), (-0.02072, 0.1209, -0.02834), (-0.02369, 0.1232, -0.02901), (-0.02177, 0.1209, -0.0303), (-0.02481, 0.1232, -0.03038), (-0.02318, 0.1209, -0.03201), (-0.02617, 0.1232, -0.0315), (-0.02489, 0.1209, -0.03341), (-0.02772, 0.1232, -0.03233), (-0.02684, 0.1209, -0.03446), (-0.02941, 0.1232, -0.03284), (-0.02896, 0.1209, -0.0351), (-0.03117, 0.1232, -0.03301), (-0.03117, 0.1209, -0.03532), (-0.03292, 0.1232, -0.03284), (-0.03337, 0.1209, -0.0351), (-0.03461, 0.1232, -0.03233), (-0.0355, 0.1209, -0.03446), (-0.03617, 0.1232, -0.0315), (-0.03745, 0.1209, -0.03341), (-0.03753, 0.1232, -0.03038), (-0.03916, 0.1209, -0.03201), (-0.03865, 0.1232, -0.02901), (-0.04057, 0.1209, -0.0303), (-0.03948, 0.1232, -0.02746), (-0.04161, 0.1209, -0.02834), (-0.04, 0.1232, -0.02577), (-0.04226, 0.1209, -0.02622), (-0.04017, 0.1232, -0.02401), (-0.04247, 0.1209, -0.02401), (-0.04, 0.1232, -0.02226), (-0.04226, 0.1209, -0.02181), (-0.03948, 0.1232, -0.02057), (-0.04161, 0.1209, -0.01969), (-0.03865, 0.1232, -0.01901), (-0.04057, 0.1209, -0.01773), (-0.03753, 0.1232, -0.01765), (-0.03916, 0.1209, -0.01602), (-0.03617, 0.1232, -0.01653), (-0.03745, 0.1209, -0.01461), (-0.03461, 0.1232, -0.0157), (-0.0355, 0.1209, -0.01357), (-0.03292, 0.1232, -0.01519), (-0.03337, 0.1209, -0.01293)], [], [(95, 31, 0, 33), (37, 2, 3, 39), (39, 3, 4, 41), (41, 4, 5, 43), (43, 5, 6, 45), (45, 6, 7, 47), (47, 7, 8, 49), (49, 8, 9, 51), (51, 9, 10, 53), (53, 10, 11, 55), (55, 11, 12, 57), (57, 12, 13, 59), (59, 13, 14, 61), (61, 14, 15, 63), (63, 15, 16, 65), (65, 16, 17, 67), (67, 17, 18, 69), (69, 18, 19, 71), (71, 19, 20, 73), (73, 20, 21, 75), (75, 21, 22, 77), (77, 22, 23, 79), (79, 23, 24, 81), (81, 24, 25, 83), (83, 25, 26, 85), (85, 26, 27, 87), (87, 27, 28, 89), (89, 28, 29, 91), (91, 29, 30, 93), (93, 30, 31, 95), (1, 0, 31, 30, 29, 28, 27, 26, 25, 24, 23, 22, 21, 20, 19, 18, 17, 16, 15, 14, 13, 12, 11, 10, 9, 8, 7, 6, 5, 4, 3, 2), (35, 1, 2, 37), (33, 0, 1, 35), (33, 35, 34, 32), (35, 37, 36, 34), (37, 39, 38, 36), (39, 41, 40, 38), (41, 43, 42, 40), (43, 45, 44, 42), (45, 47, 46, 44), (47, 49, 48, 46), (49, 51, 50, 48), (51, 53, 52, 50), (53, 55, 54, 52), (55, 57, 56, 54), (57, 59, 58, 56), (59, 61, 60, 58), (61, 63, 62, 60), (63, 65, 64, 62), (65, 67, 66, 64), (67, 69, 68, 66), (69, 71, 70, 68), (71, 73, 72, 70), (73, 75, 74, 72), (75, 77, 76, 74), (77, 79, 78, 76), (79, 81, 80, 78), (81, 83, 82, 80), (83, 85, 84, 82), (85, 87, 86, 84), (87, 89, 88, 86), (89, 91, 90, 88), (91, 93, 92, 90), (93, 95, 94, 92), (95, 33, 32, 94), (32, 34, 36, 38, 40, 42, 44, 46, 48, 50, 52, 54, 56, 58, 60, 62, 64, 66, 68, 70, 72, 74, 76, 78, 80, 82, 84, 86, 88, 90, 92, 94)])
me_cylinder_003.polygons.foreach_set('use_smooth', [True] * 66)
_uv = me_cylinder_003.uv_layers.new(name='UVMap')
_uv.uv.foreach_set('vector', [0.03125, 0.5303, 0.03125, 1.0, 0.0, 1.0, 0.0, 0.5303, 0.9375, 0.5303, 0.9375, 1.0, 0.9062, 1.0, 0.9062, 0.5303, 0.9062, 0.5303, 0.9062, 1.0, 0.875, 1.0, 0.875, 0.5303, 0.875, 0.5303, 0.875, 1.0, 0.8438, 1.0, 0.8438, 0.5303, 0.8438, 0.5303, 0.8438, 1.0, 0.8125, 1.0, 0.8125, 0.5303, 0.8125, 0.5303, 0.8125, 1.0, 0.7812, 1.0, 0.7812, 0.5303, 0.7812, 0.5303, 0.7812, 1.0, 0.75, 1.0, 0.75, 0.5303, 0.75, 0.5303, 0.75, 1.0, 0.7188, 1.0, 0.7188, 0.5303, 0.7188, 0.5303, 0.7188, 1.0, 0.6875, 1.0, 0.6875, 0.5303, 0.6875, 0.5303, 0.6875, 1.0, 0.6562, 1.0, 0.6562, 0.5303, 0.6562, 0.5303, 0.6562, 1.0, 0.625, 1.0, 0.625, 0.5303, 0.625, 0.5303, 0.625, 1.0, 0.5938, 1.0, 0.5938, 0.5303, 0.5938, 0.5303, 0.5938, 1.0, 0.5625, 1.0, 0.5625, 0.5303, 0.5625, 0.5303, 0.5625, 1.0, 0.5312, 1.0, 0.5312, 0.5303, 0.5312, 0.5303, 0.5312, 1.0, 0.5, 1.0, 0.5, 0.5303, 0.5, 0.5303, 0.5, 1.0, 0.4688, 1.0, 0.4688, 0.5303, 0.4688, 0.5303, 0.4688, 1.0, 0.4375, 1.0, 0.4375, 0.5303, 0.4375, 0.5303, 0.4375, 1.0, 0.4062, 1.0, 0.4062, 0.5303, 0.4063, 0.5303, 0.4062, 1.0, 0.375, 1.0, 0.375, 0.5303, 0.375, 0.5303, 0.375, 1.0, 0.3438, 1.0, 0.3438, 0.5303, 0.3438, 0.5303, 0.3438, 1.0, 0.3125, 1.0, 0.3125, 0.5303, 0.3125, 0.5303, 0.3125, 1.0, 0.2812, 1.0, 0.2812, 0.5303, 0.2812, 0.5303, 0.2812, 1.0, 0.25, 1.0, 0.25, 0.5303, 0.25, 0.5303, 0.25, 1.0, 0.2188, 1.0, 0.2188, 0.5303, 0.2188, 0.5303, 0.2188, 1.0, 0.1875, 1.0, 0.1875, 0.5303, 0.1875, 0.5303, 0.1875, 1.0, 0.1562, 1.0, 0.1562, 0.5303, 0.1562, 0.5303, 0.1562, 1.0, 0.125, 1.0, 0.125, 0.5303, 0.125, 0.5303, 0.125, 1.0, 0.09375, 1.0, 0.09375, 0.5303, 0.09375, 0.5303, 0.09375, 1.0, 0.0625, 1.0, 0.0625, 0.5303, 0.0625, 0.5303, 0.0625, 1.0, 0.03125, 1.0, 0.03125, 0.5303, 0.2968, 0.4854, 0.25, 0.49, 0.2032, 0.4854, 0.1582, 0.4717, 0.1167, 0.4496, 0.08029, 0.4197, 0.05045, 0.3833, 0.02827, 0.3418, 0.01461, 0.2968, 0.01, 0.25, 0.01461, 0.2032, 0.02827, 0.1582, 0.05045, 0.1167, 0.08029, 0.08029, 0.1167, 0.05045, 0.1582, 0.02827, 0.2032, 0.01461, 0.25, 0.01, 0.2968, 0.01461, 0.3418, 0.02827, 0.3833, 0.05045, 0.4197, 0.08029, 0.4496, 0.1167, 0.4717, 0.1582, 0.4854, 0.2032, 0.49, 0.25, 0.4854, 0.2968, 0.4717, 0.3418, 0.4496, 0.3833, 0.4197, 0.4197, 0.3833, 0.4496, 0.3418, 0.4717, 0.9688, 0.5303, 0.9688, 1.0, 0.9375, 1.0, 0.9375, 0.5303, 1.0, 0.5303, 1.0, 1.0, 0.9688, 1.0, 0.9688, 0.5303, 1.0, 0.5303, 0.9688, 0.5303, 0.9719, 0.5, 0.9968, 0.5, 0.9688, 0.5303, 0.9375, 0.5303, 0.9407, 0.5, 0.9656, 0.5, 0.9375, 0.5303, 0.9062, 0.5303, 0.9094, 0.5, 0.9343, 0.5, 0.9062, 0.5303, 0.875, 0.5303, 0.8782, 0.5, 0.9031, 0.5, 0.875, 0.5303, 0.8438, 0.5303, 0.8469, 0.5, 0.8718, 0.5, 0.8438, 0.5303, 0.8125, 0.5303, 0.8157, 0.5, 0.8406, 0.5, 0.8125, 0.5303, 0.7812, 0.5303, 0.7844, 0.5, 0.8093, 0.5, 0.7812, 0.5303, 0.75, 0.5303, 0.7532, 0.5, 0.7781, 0.5, 0.75, 0.5303, 0.7188, 0.5303, 0.7219, 0.5, 0.7468, 0.5, 0.7188, 0.5303, 0.6875, 0.5303, 0.6907, 0.5, 0.7156, 0.5, 0.6875, 0.5303, 0.6562, 0.5303, 0.6594, 0.5, 0.6843, 0.5, 0.6562, 0.5303, 0.625, 0.5303, 0.6282, 0.5, 0.6531, 0.5, 0.625, 0.5303, 0.5938, 0.5303, 0.5969, 0.5, 0.6218, 0.5, 0.5938, 0.5303, 0.5625, 0.5303, 0.5657, 0.5, 0.5906, 0.5, 0.5625, 0.5303, 0.5312, 0.5303, 0.5344, 0.5, 0.5593, 0.5, 0.5312, 0.5303, 0.5, 0.5303, 0.5032, 0.5, 0.5281, 0.5, 0.5, 0.5303, 0.4688, 0.5303, 0.4719, 0.5, 0.4968, 0.5, 0.4688, 0.5303, 0.4375, 0.5303, 0.4407, 0.5, 0.4656, 0.5, 0.4375, 0.5303, 0.4062, 0.5303, 0.4094, 0.5, 0.4343, 0.5, 0.4063, 0.5303, 0.375, 0.5303, 0.3782, 0.5, 0.4031, 0.5, 0.375, 0.5303, 0.3438, 0.5303, 0.3469, 0.5, 0.3718, 0.5, 0.3438, 0.5303, 0.3125, 0.5303, 0.3157, 0.5, 0.3406, 0.5, 0.3125, 0.5303, 0.2812, 0.5303, 0.2844, 0.5, 0.3093, 0.5, 0.2812, 0.5303, 0.25, 0.5303, 0.2532, 0.5, 0.2781, 0.5, 0.25, 0.5303, 0.2188, 0.5303, 0.2219, 0.5, 0.2468, 0.5, 0.2188, 0.5303, 0.1875, 0.5303, 0.1907, 0.5, 0.2156, 0.5, 0.1875, 0.5303, 0.1562, 0.5303, 0.1594, 0.5, 0.1843, 0.5, 0.1562, 0.5303, 0.125, 0.5303, 0.1282, 0.5, 0.1531, 0.5, 0.125, 0.5303, 0.09375, 0.5303, 0.09694, 0.5, 0.1218, 0.5, 0.09375, 0.5303, 0.0625, 0.5303, 0.06569, 0.5, 0.09056, 0.5, 0.0625, 0.5303, 0.03125, 0.5303, 0.03444, 0.5, 0.05931, 0.5, 0.03125, 0.5303, 0.0, 0.5303, 0.003186, 0.5, 0.02806, 0.5, 0.75, 0.4411, 0.7873, 0.4374, 0.8231, 0.4265, 0.8561, 0.4089, 0.8851, 0.3851, 0.9089, 0.3561, 0.9265, 0.3231, 0.9374, 0.2873, 0.9411, 0.25, 0.9374, 0.2127, 0.9265, 0.1769, 0.9089, 0.1439, 0.8851, 0.1149, 0.8561, 0.09114, 0.8231, 0.07348, 0.7873, 0.06261, 0.75, 0.05894, 0.7127, 0.06261, 0.6769, 0.07348, 0.6439, 0.09114, 0.6149, 0.1149, 0.5911, 0.1439, 0.5735, 0.1769, 0.5626, 0.2127, 0.5589, 0.25, 0.5626, 0.2873, 0.5735, 0.3231, 0.5911, 0.3561, 0.6149, 0.3851, 0.6439, 0.4089, 0.6769, 0.4265, 0.7127, 0.4374])
me_cylinder_003.update()
me_cylinder_004 = bpy.data.meshes.new('Cylinder.004')
me_cylinder_004.from_pydata([(-0.03117, -0.01134, -0.01271), (-0.02896, -0.01134, -0.01293), (-0.02684, -0.01134, -0.01357), (-0.02489, -0.01134, -0.01461), (-0.02318, -0.01134, -0.01602), (-0.02177, -0.01134, -0.01773), (-0.02072, -0.01134, -0.01969), (-0.02008, -0.01134, -0.02181), (-0.01986, -0.01134, -0.02401), (-0.02008, -0.01134, -0.02622), (-0.02072, -0.01134, -0.02834), (-0.02177, -0.01134, -0.0303), (-0.02318, -0.01134, -0.03201), (-0.02489, -0.01134, -0.03341), (-0.02684, -0.01134, -0.03446), (-0.02896, -0.01134, -0.0351), (-0.03117, -0.01134, -0.03532), (-0.03337, -0.01134, -0.0351), (-0.0355, -0.01134, -0.03446), (-0.03745, -0.01134, -0.03341), (-0.03916, -0.01134, -0.03201), (-0.04057, -0.01134, -0.0303), (-0.04161, -0.01134, -0.02834), (-0.04226, -0.01134, -0.02622), (-0.04247, -0.01134, -0.02401), (-0.04226, -0.01134, -0.02181), (-0.04161, -0.01134, -0.01969), (-0.04057, -0.01134, -0.01773), (-0.03916, -0.01134, -0.01602), (-0.03745, -0.01134, -0.01461), (-0.0355, -0.01134, -0.01357), (-0.03337, -0.01134, -0.01293), (-0.03117, -0.04914, -0.01504), (-0.03117, -0.04682, -0.01271), (-0.02942, -0.04914, -0.01521), (-0.02896, -0.04682, -0.01293), (-0.02773, -0.04914, -0.01572), (-0.02684, -0.04682, -0.01357), (-0.02618, -0.04914, -0.01655), (-0.02489, -0.04682, -0.01461), (-0.02482, -0.04914, -0.01767), (-0.02318, -0.04682, -0.01602), (-0.02371, -0.04914, -0.01903), (-0.02177, -0.04682, -0.01773), (-0.02288, -0.04914, -0.02058), (-0.02072, -0.04682, -0.01969), (-0.02237, -0.04914, -0.02226), (-0.02008, -0.04682, -0.02181), (-0.02219, -0.04914, -0.02401), (-0.01986, -0.04682, -0.02401), (-0.02237, -0.04914, -0.02577), (-0.02008, -0.04682, -0.02622), (-0.02288, -0.04914, -0.02745), (-0.02072, -0.04682, -0.02834), (-0.02371, -0.04914, -0.029), (-0.02177, -0.04682, -0.0303), (-0.02482, -0.04914, -0.03036), (-0.02318, -0.04682, -0.03201), (-0.02618, -0.04914, -0.03148), (-0.02489, -0.04682, -0.03341), (-0.02773, -0.04914, -0.03231), (-0.02684, -0.04682, -0.03446), (-0.02942, -0.04914, -0.03282), (-0.02896, -0.04682, -0.0351), (-0.03117, -0.04914, -0.03299), (-0.03117, -0.04682, -0.03532), (-0.03292, -0.04914, -0.03282), (-0.03337, -0.04682, -0.0351), (-0.0346, -0.04914, -0.03231), (-0.0355, -0.04682, -0.03446), (-0.03616, -0.04914, -0.03148), (-0.03745, -0.04682, -0.03341), (-0.03752, -0.04914, -0.03036), (-0.03916, -0.04682, -0.03201), (-0.03863, -0.04914, -0.029), (-0.04057, -0.04682, -0.0303), (-0.03946, -0.04914, -0.02745), (-0.04161, -0.04682, -0.02834), (-0.03997, -0.04914, -0.02577), (-0.04226, -0.04682, -0.02622), (-0.04014, -0.04914, -0.02401), (-0.04247, -0.04682, -0.02401), (-0.03997, -0.04914, -0.02226), (-0.04226, -0.04682, -0.02181), (-0.03946, -0.04914, -0.02058), (-0.04161, -0.04682, -0.01969), (-0.03863, -0.04914, -0.01903), (-0.04057, -0.04682, -0.01773), (-0.03752, -0.04914, -0.01767), (-0.03916, -0.04682, -0.01602), (-0.03616, -0.04914, -0.01655), (-0.03745, -0.04682, -0.01461), (-0.0346, -0.04914, -0.01572), (-0.0355, -0.04682, -0.01357), (-0.03292, -0.04914, -0.01521), (-0.03337, -0.04682, -0.01293)], [], [(31, 95, 33, 0), (2, 37, 39, 3), (3, 39, 41, 4), (4, 41, 43, 5), (5, 43, 45, 6), (6, 45, 47, 7), (7, 47, 49, 8), (8, 49, 51, 9), (9, 51, 53, 10), (10, 53, 55, 11), (11, 55, 57, 12), (12, 57, 59, 13), (13, 59, 61, 14), (14, 61, 63, 15), (15, 63, 65, 16), (16, 65, 67, 17), (17, 67, 69, 18), (18, 69, 71, 19), (19, 71, 73, 20), (20, 73, 75, 21), (21, 75, 77, 22), (22, 77, 79, 23), (23, 79, 81, 24), (24, 81, 83, 25), (25, 83, 85, 26), (26, 85, 87, 27), (27, 87, 89, 28), (28, 89, 91, 29), (29, 91, 93, 30), (30, 93, 95, 31), (0, 33, 35, 1), (1, 35, 37, 2), (0, 1, 2, 3, 4, 5, 6, 7, 8, 9, 10, 11, 12, 13, 14, 15, 16, 17, 18, 19, 20, 21, 22, 23, 24, 25, 26, 27, 28, 29, 30, 31), (35, 33, 32, 34), (37, 35, 34, 36), (39, 37, 36, 38), (41, 39, 38, 40), (43, 41, 40, 42), (45, 43, 42, 44), (47, 45, 44, 46), (49, 47, 46, 48), (51, 49, 48, 50), (53, 51, 50, 52), (55, 53, 52, 54), (57, 55, 54, 56), (59, 57, 56, 58), (61, 59, 58, 60), (63, 61, 60, 62), (65, 63, 62, 64), (67, 65, 64, 66), (69, 67, 66, 68), (71, 69, 68, 70), (73, 71, 70, 72), (75, 73, 72, 74), (77, 75, 74, 76), (79, 77, 76, 78), (81, 79, 78, 80), (83, 81, 80, 82), (85, 83, 82, 84), (87, 85, 84, 86), (89, 87, 86, 88), (91, 89, 88, 90), (93, 91, 90, 92), (95, 93, 92, 94), (33, 95, 94, 32), (34, 32, 94, 92, 90, 88, 86, 84, 82, 80, 78, 76, 74, 72, 70, 68, 66, 64, 62, 60, 58, 56, 54, 52, 50, 48, 46, 44, 42, 40, 38, 36)])
me_cylinder_004.polygons.foreach_set('use_smooth', [True] * 66)
_uv = me_cylinder_004.uv_layers.new(name='UVMap')
_uv.uv.foreach_set('vector', [0.03125, 0.5, 0.03125, 0.9693, 0.0, 0.9693, 0.0, 0.5, 0.9375, 0.5, 0.9375, 0.9693, 0.9062, 0.9693, 0.9062, 0.5, 0.9062, 0.5, 0.9062, 0.9693, 0.875, 0.9693, 0.875, 0.5, 0.875, 0.5, 0.875, 0.9693, 0.8438, 0.9693, 0.8438, 0.5, 0.8438, 0.5, 0.8438, 0.9693, 0.8125, 0.9693, 0.8125, 0.5, 0.8125, 0.5, 0.8125, 0.9693, 0.7812, 0.9693, 0.7812, 0.5, 0.7812, 0.5, 0.7812, 0.9693, 0.75, 0.9693, 0.75, 0.5, 0.75, 0.5, 0.75, 0.9693, 0.7188, 0.9693, 0.7188, 0.5, 0.7188, 0.5, 0.7188, 0.9693, 0.6875, 0.9693, 0.6875, 0.5, 0.6875, 0.5, 0.6875, 0.9693, 0.6562, 0.9693, 0.6562, 0.5, 0.6562, 0.5, 0.6562, 0.9693, 0.625, 0.9693, 0.625, 0.5, 0.625, 0.5, 0.625, 0.9693, 0.5938, 0.9693, 0.5938, 0.5, 0.5938, 0.5, 0.5938, 0.9693, 0.5625, 0.9693, 0.5625, 0.5, 0.5625, 0.5, 0.5625, 0.9693, 0.5312, 0.9693, 0.5312, 0.5, 0.5312, 0.5, 0.5312, 0.9693, 0.5, 0.9693, 0.5, 0.5, 0.5, 0.5, 0.5, 0.9693, 0.4688, 0.9693, 0.4688, 0.5, 0.4688, 0.5, 0.4688, 0.9693, 0.4375, 0.9693, 0.4375, 0.5, 0.4375, 0.5, 0.4375, 0.9693, 0.4062, 0.9693, 0.4062, 0.5, 0.4062, 0.5, 0.4062, 0.9693, 0.375, 0.9693, 0.375, 0.5, 0.375, 0.5, 0.375, 0.9693, 0.3438, 0.9693, 0.3438, 0.5, 0.3438, 0.5, 0.3438, 0.9693, 0.3125, 0.9693, 0.3125, 0.5, 0.3125, 0.5, 0.3125, 0.9693, 0.2812, 0.9693, 0.2812, 0.5, 0.2812, 0.5, 0.2812, 0.9693, 0.25, 0.9693, 0.25, 0.5, 0.25, 0.5, 0.25, 0.9693, 0.2188, 0.9693, 0.2188, 0.5, 0.2188, 0.5, 0.2188, 0.9693, 0.1875, 0.9693, 0.1875, 0.5, 0.1875, 0.5, 0.1875, 0.9693, 0.1562, 0.9693, 0.1562, 0.5, 0.1562, 0.5, 0.1562, 0.9693, 0.125, 0.9693, 0.125, 0.5, 0.125, 0.5, 0.125, 0.9693, 0.09375, 0.9693, 0.09375, 0.5, 0.09375, 0.5, 0.09375, 0.9693, 0.0625, 0.9693, 0.0625, 0.5, 0.0625, 0.5, 0.0625, 0.9693, 0.03125, 0.9693, 0.03125, 0.5, 1.0, 0.5, 1.0, 0.9693, 0.9688, 0.9693, 0.9688, 0.5, 0.9688, 0.5, 0.9688, 0.9693, 0.9375, 0.9693, 0.9375, 0.5, 0.75, 0.49, 0.7968, 0.4854, 0.8418, 0.4717, 0.8833, 0.4496, 0.9197, 0.4197, 0.9496, 0.3833, 0.9717, 0.3418, 0.9854, 0.2968, 0.99, 0.25, 0.9854, 0.2032, 0.9717, 0.1582, 0.9496, 0.1167, 0.9197, 0.08029, 0.8833, 0.05045, 0.8418, 0.02827, 0.7968, 0.01461, 0.75, 0.01, 0.7032, 0.01461, 0.6582, 0.02827, 0.6167, 0.05045, 0.5803, 0.08029, 0.5504, 0.1167, 0.5283, 0.1582, 0.5146, 0.2032, 0.51, 0.25, 0.5146, 0.2968, 0.5283, 0.3418, 0.5504, 0.3833, 0.5803, 0.4197, 0.6167, 0.4496, 0.6582, 0.4717, 0.7032, 0.4854, 0.9688, 0.9693, 1.0, 0.9693, 0.9968, 1.0, 0.972, 1.0, 0.9375, 0.9693, 0.9688, 0.9693, 0.9655, 1.0, 0.9407, 1.0, 0.9062, 0.9693, 0.9375, 0.9693, 0.9343, 1.0, 0.9095, 1.0, 0.875, 0.9693, 0.9062, 0.9693, 0.903, 1.0, 0.8782, 1.0, 0.8438, 0.9693, 0.875, 0.9693, 0.8718, 1.0, 0.847, 1.0, 0.8125, 0.9693, 0.8438, 0.9693, 0.8405, 1.0, 0.8157, 1.0, 0.7812, 0.9693, 0.8125, 0.9693, 0.8093, 1.0, 0.7845, 1.0, 0.75, 0.9693, 0.7812, 0.9693, 0.778, 1.0, 0.7532, 1.0, 0.7188, 0.9693, 0.75, 0.9693, 0.7468, 1.0, 0.722, 1.0, 0.6875, 0.9693, 0.7188, 0.9693, 0.7155, 1.0, 0.6907, 1.0, 0.6562, 0.9693, 0.6875, 0.9693, 0.6843, 1.0, 0.6595, 1.0, 0.625, 0.9693, 0.6562, 0.9693, 0.653, 1.0, 0.6282, 1.0, 0.5938, 0.9693, 0.625, 0.9693, 0.6218, 1.0, 0.597, 1.0, 0.5625, 0.9693, 0.5938, 0.9693, 0.5905, 1.0, 0.5657, 1.0, 0.5312, 0.9693, 0.5625, 0.9693, 0.5593, 1.0, 0.5345, 1.0, 0.5, 0.9693, 0.5312, 0.9693, 0.528, 1.0, 0.5032, 1.0, 0.4688, 0.9693, 0.5, 0.9693, 0.4968, 1.0, 0.472, 1.0, 0.4375, 0.9693, 0.4688, 0.9693, 0.4655, 1.0, 0.4407, 1.0, 0.4062, 0.9693, 0.4375, 0.9693, 0.4343, 1.0, 0.4095, 1.0, 0.375, 0.9693, 0.4062, 0.9693, 0.403, 1.0, 0.3782, 1.0, 0.3438, 0.9693, 0.375, 0.9693, 0.3718, 1.0, 0.347, 1.0, 0.3125, 0.9693, 0.3438, 0.9693, 0.3405, 1.0, 0.3157, 1.0, 0.2812, 0.9693, 0.3125, 0.9693, 0.3093, 1.0, 0.2845, 1.0, 0.25, 0.9693, 0.2812, 0.9693, 0.278, 1.0, 0.2532, 1.0, 0.2188, 0.9693, 0.25, 0.9693, 0.2468, 1.0, 0.222, 1.0, 0.1875, 0.9693, 0.2188, 0.9693, 0.2155, 1.0, 0.1907, 1.0, 0.1562, 0.9693, 0.1875, 0.9693, 0.1843, 1.0, 0.1595, 1.0, 0.125, 0.9693, 0.1562, 0.9693, 0.153, 1.0, 0.1282, 1.0, 0.09375, 0.9693, 0.125, 0.9693, 0.1218, 1.0, 0.09697, 1.0, 0.0625, 0.9693, 0.09375, 0.9693, 0.09053, 1.0, 0.06572, 1.0, 0.03125, 0.9693, 0.0625, 0.9693, 0.05928, 1.0, 0.03447, 1.0, 0.0, 0.9693, 0.03125, 0.9693, 0.02803, 1.0, 0.00322, 1.0, 0.2872, 0.4369, 0.25, 0.4405, 0.2128, 0.4369, 0.1771, 0.426, 0.1441, 0.4084, 0.1153, 0.3847, 0.09157, 0.3559, 0.07396, 0.3229, 0.06311, 0.2872, 0.05945, 0.25, 0.06311, 0.2128, 0.07396, 0.1771, 0.09157, 0.1441, 0.1153, 0.1153, 0.1441, 0.09157, 0.1771, 0.07396, 0.2128, 0.06311, 0.25, 0.05945, 0.2872, 0.06311, 0.3229, 0.07396, 0.3559, 0.09157, 0.3847, 0.1153, 0.4084, 0.1441, 0.426, 0.1771, 0.4369, 0.2128, 0.4405, 0.25, 0.4369, 0.2872, 0.426, 0.3229, 0.4084, 0.3559, 0.3847, 0.3847, 0.3559, 0.4084, 0.3229, 0.426])
me_cylinder_004.update()
me_cube_001 = bpy.data.meshes.new('Cube.001')
me_cube_001.from_pydata([(-0.08641, 0.08187, -1.165), (-0.08641, -0.003524, -0.8418), (-0.08641, 0.612, -1.372), (-0.08641, 0.1727, -1.098), (0.08641, 0.08187, -1.165), (0.08641, -0.003524, -0.8418), (0.08641, 0.612, -1.372), (0.08641, 0.1727, -1.098), (-0.08641, 0.08781, -0.8418), (0.08641, 0.08781, -0.8418), (-0.08641, 0.5708, -1.257), (0.08641, 0.5708, -1.252)], [], [(0, 1, 8, 3, 10, 2), (2, 10, 11, 6), (6, 11, 7, 9, 5, 4), (4, 5, 1, 0), (2, 6, 4, 0), (7, 3, 8, 9), (9, 8, 1, 5), (11, 10, 3, 7)])
me_cube_001.use_remesh_preserve_volume = False
me_cube_001.use_remesh_preserve_attributes = False
me_cube_001.use_mirror_vertex_groups = False
me_cube_001.update()
me_cube = bpy.data.meshes.new('Cube')
me_cube.from_pydata([(0.1395, -2.391, -0.2179), (0.1632, -2.115, 0.03393), (0.06061, -2.115, 0.2095), (0.2019, -1.221, -0.2459), (0.1395, -2.115, -0.2398), (0.1632, -2.391, -0.02108), (0.07791, -2.391, 0.07371), (0.1632, -1.311, -0.2459), (0.1746, -1.132, 0.03393), (0.0849, -1.723, 0.2504), (0.07578, -2.391, -0.153), (0.1762, 1.041, 0.03393), (0.03617, -2.391, -0.01112), (0.07578, -2.391, -0.07302), (0.1632, 1.002, -0.2657), (0.1004, 0.8807, 0.1565), (0.09616, 0.7529, 0.2265), (0.1022, -1.725, 0.282), (0.1015, -1.22, 0.3904), (0.2596, -1.024, 0.03393), (0.2596, 0.9686, 0.03393), (0.2019, 0.9269, -0.2657), (0.0, -0.4559, -0.5155), (0.09017, -0.4559, -0.513), (0.09017, 0.8165, -0.5135), (0.000175, -1.435, -0.3415), (0.1311, 0.0948, 0.2657), (0.1141, 0.0258, 0.3904), (0.1518, -1.027, -0.2916), (0.0003106, -1.016, -0.3838), (0.0918, 0.8774, -0.5027), (0.0, -1.723, 0.2504), (0.0, -2.391, 0.07371), (0.0, -2.115, 0.2095), (0.0, -2.391, -0.01112), (0.0, 0.7529, 0.2265), (0.0, -1.725, 0.282), (0.0, -1.22, 0.3904), (0.0, -2.391, -0.2486), (0.0, -2.115, -0.3373), (0.0, -2.391, -0.1854), (-0.000175, -1.743, -0.3415), (0.0, 0.8165, -0.5135), (0.0, 0.0258, 0.3904), (-0.0003106, -1.016, -0.3503), (0.0, 0.8774, -0.5027), (0.0, 0.8807, 0.1565), (0.0, 1.041, 0.03393), (0.0, 1.002, -0.2657), (0.000249, -1.346, -0.3798), (0.1736, 0.9118, -0.2916), (0.1543, 0.9868, -0.2916), (0.0, 0.9873, -0.2916), (0.2019, -1.221, -0.2459), (0.09912, 0.6971, 0.2298), (0.2019, 0.9269, -0.2657)], [(39, 41), (41, 44), (44, 22), (55, 53)], [(4, 1, 5, 0), (2, 6, 5, 1), (1, 8, 9, 2), (14, 11, 20, 21), (38, 0, 10, 40), (5, 6, 12, 13), (0, 5, 13, 10), (3, 19, 8, 7), (17, 26, 27, 18), (36, 17, 18, 37), (8, 19, 17, 9), (21, 20, 19, 3), (7, 8, 1, 4), (15, 46, 35, 16), (16, 35, 43, 27), (6, 32, 34, 12), (9, 31, 33, 2), (2, 33, 32, 6), (17, 36, 31, 9), (4, 0, 38, 39), (29, 22, 23, 28), (23, 24, 50, 28), (25, 7, 4, 39), (27, 26, 54, 16), (25, 49, 3, 7), (30, 24, 42, 45), (30, 51, 50, 24), (15, 11, 47, 46), (11, 14, 48, 47), (14, 51, 52, 48), (24, 23, 22, 42), (28, 50, 21, 3), (3, 49, 29, 28), (50, 51, 14, 21), (52, 51, 30, 45), (37, 18, 27, 43), (16, 54, 20, 11, 15), (20, 54, 26, 17, 19)])
me_cube.materials.append(mat_material)
me_cube.use_remesh_preserve_volume = False
me_cube.use_remesh_preserve_attributes = False
me_cube.use_mirror_vertex_groups = False
me_cube.update()
me_cube_002 = bpy.data.meshes.new('Cube.002')
me_cube_002.from_pydata([(0.05199, -2.391, -0.153), (0.03215, -2.391, -0.01112), (0.07578, -2.391, -0.1101), (0.05199, -3.14, -0.153), (0.03215, -3.14, -0.01112), (0.07577, -3.14, -0.1101), (-7.264e-08, -2.391, -0.01112), (-2.071e-06, -3.14, -0.01112), (-5.402e-08, -2.391, -0.1854), (-2.049e-06, -3.14, -0.1854), (0.0535, -3.153, -0.1559), (-0.001492, -3.153, 0.001303), (-0.001492, -3.153, -0.1883), (0.0535, -3.366, -0.1559), (-0.001493, -3.366, 0.001303), (-0.001493, -3.366, -0.1883), (0.03801, -3.366, -0.1411), (-0.001493, -3.366, -0.02251), (-0.001493, -3.366, -0.1622), (0.03801, -3.059, -0.1411), (-0.001493, -3.059, -0.02251), (-0.001493, -3.059, -0.1622), (0.03209, -3.153, 0.001303), (0.07729, -3.153, -0.1098), (0.03209, -3.366, 0.001303), (0.07729, -3.366, -0.1098), (0.0397, -3.172, -0.02545), (0.04395, -3.197, -0.035), (0.04997, -3.182, -0.0485), (0.05942, -3.182, -0.06971), (0.06543, -3.197, -0.08321), (0.06968, -3.172, -0.09276), (0.04997, -3.337, -0.0485), (0.04395, -3.322, -0.035), (0.0397, -3.347, -0.02545), (0.06968, -3.347, -0.09276), (0.06543, -3.322, -0.08321), (0.05941, -3.337, -0.06971), (0.0247, -3.366, -0.02251), (0.0618, -3.366, -0.1113), (0.0247, -3.059, -0.02251), (0.0618, -3.059, -0.1113), (0.0289, -3.355, -0.03256), (0.03159, -3.338, -0.03901), (0.0354, -3.348, -0.04814), (0.05109, -3.348, -0.08569), (0.05491, -3.338, -0.09482), (0.0576, -3.355, -0.1013), (0.0354, -3.186, -0.04814), (0.03159, -3.196, -0.03901), (0.0289, -3.179, -0.03256), (0.0576, -3.179, -0.1013), (0.05491, -3.196, -0.09482), (0.05109, -3.186, -0.08569)], [], [(2, 1, 4, 5), (5, 4, 22, 23), (8, 0, 3, 9), (0, 2, 5, 3), (1, 6, 7, 4), (4, 7, 11, 22), (9, 3, 10, 12), (3, 5, 23, 10), (25, 24, 38, 39), (22, 11, 14, 24), (34, 33, 27, 26, 22, 24), (12, 10, 13, 15), (10, 23, 25, 13), (15, 13, 16, 18), (13, 25, 39, 16), (16, 39, 41, 19), (24, 14, 17, 38), (38, 17, 20, 40), (50, 49, 43, 42, 38, 40), (18, 16, 19, 21), (19, 41, 40, 20, 21), (53, 52, 30, 29), (31, 30, 36, 35, 25, 23), (35, 37, 32, 34, 24, 25), (26, 27, 28), (29, 30, 31), (32, 33, 34), (35, 36, 37), (26, 28, 29, 31, 23, 22), (48, 53, 29, 28), (52, 46, 36, 30), (51, 53, 48, 50, 40, 41), (47, 46, 52, 51, 41, 39), (42, 43, 44), (45, 46, 47), (48, 49, 50), (51, 52, 53), (42, 44, 45, 47, 39, 38), (46, 45, 37, 36), (45, 44, 32, 37), (44, 43, 33, 32), (43, 49, 27, 33), (49, 48, 28, 27)])
me_cube_002.materials.append(mat_material)
me_cube_002.use_remesh_preserve_volume = False
me_cube_002.use_remesh_preserve_attributes = False
me_cube_002.use_mirror_vertex_groups = False
me_cube_002.update()
me_cube_004 = bpy.data.meshes.new('Cube.004')
me_cube_004.from_pydata([(2.235e-08, 0.5011, 0.1461), (0.1405, 0.6617, 0.03168), (0.1302, 0.6227, -0.2481), (0.08416, 0.5011, 0.1461), (2.608e-08, 1.743, 0.1461), (0.1302, 1.79, -0.2481), (0.07051, 1.743, 0.1461), (0.1341, 1.804, 0.03168), (0.04833, 0.6227, -0.3921), (0.04833, 1.79, -0.3921), (0.0, 0.6227, -0.3921), (0.0, 1.79, -0.3921), (0.1232, 0.6478, -0.06755), (0.1373, 0.6495, -0.05558), (0.1334, 0.6348, -0.1608), (0.1202, 0.6365, -0.1488), (0.1329, 1.8, -0.05558), (0.1191, 1.799, -0.06756), (0.1179, 1.795, -0.1488), (0.1314, 1.794, -0.1608)], [], [(6, 4, 0, 3), (7, 6, 3, 1), (18, 17, 12, 15), (5, 2, 8, 9), (9, 8, 10, 11), (5, 19, 14, 2), (18, 15, 14, 19), (16, 13, 12, 17), (16, 7, 1, 13)])
me_cube_004.materials.append(mat_material)
me_cube_004.use_remesh_preserve_volume = False
me_cube_004.use_remesh_preserve_attributes = False
me_cube_004.use_mirror_vertex_groups = False
me_cube_004.update()
me_cube_005 = bpy.data.meshes.new('Cube.005')
me_cube_005.from_pydata([(0.1866, 2.051, -0.2708), (0.1866, 1.82, -0.2708), (0.08486, 2.027, 0.2955), (0.2054, 1.824, -0.001815), (0.1632, 1.742, -0.2657), (0.08841, 1.721, 0.1565), (0.1682, 1.748, 0.06945), (0.07544, 1.742, -0.4303), (0.07544, 1.82, -0.47), (0.07544, 2.051, -0.47), (3.725e-09, 2.027, 0.2955), (3.725e-09, 1.721, 0.1565), (3.725e-09, 2.051, -0.47), (3.725e-09, 1.803, -0.47), (0.1924, 2.047, -0.1825), (0.1551, 2.096, 0.09098), (0.191, 2.051, -0.09174), (0.1773, 2.069, 0.008343), (0.1017, 2.159, 0.2341), (0.07881, 2.134, 0.2955), (0.08513, 2.163, 0.2784), (3.725e-09, 2.134, 0.2955), (3.725e-09, 1.748, 0.06945), (3.725e-09, 1.742, -0.2657), (3.725e-09, 1.742, -0.4303), (3.725e-09, 1.779, 0.1826), (0.1676, 1.756, -0.2667), (0.07544, 1.756, -0.4378), (3.725e-09, 1.753, -0.4378), (0.1751, 1.762, 0.05608), (0.08775, 1.779, 0.1826)], [], [(30, 25, 11, 5), (26, 29, 6, 4), (19, 21, 10, 2), (26, 4, 7, 27), (0, 1, 8, 9), (9, 8, 13, 12), (27, 7, 24, 28), (16, 17, 3, 1, 0, 14), (29, 30, 5, 6), (6, 5, 11, 22), (4, 6, 22, 23), (7, 4, 23, 24), (8, 27, 28, 13), (1, 26, 27, 8), (1, 3, 29, 26), (2, 10, 25, 30), (3, 2, 30, 29), (15, 18, 20, 19, 17), (17, 19, 2, 3)])
me_cube_005.materials.append(mat_material)
me_cube_005.use_remesh_preserve_volume = False
me_cube_005.use_remesh_preserve_attributes = False
me_cube_005.use_mirror_vertex_groups = False
me_cube_005.update()
me_cube_006 = bpy.data.meshes.new('Cube.006')
me_cube_006.from_pydata([(0.2071, 2.051, -0.2761), (0.08374, 2.051, -0.4791), (0.0, 2.051, -0.2708), (0.0, 2.051, -0.4791), (0.2136, 2.047, -0.186), (0.1722, 2.096, 0.09275), (0.212, 2.051, -0.09353), (0.1968, 2.069, 0.008506), (0.0, 2.096, 0.09098), (0.0, 2.047, -0.1825), (0.0, 2.069, 0.008343), (0.0, 2.051, -0.09174), (0.1129, 2.159, 0.2386), (0.08748, 2.134, 0.3013), (0.0945, 2.163, 0.2838), (0.0, 2.134, 0.3013), (0.0, 2.159, 0.2341), (0.0, 2.163, 0.2784), (0.08374, 2.084, -0.4819), (1.229e-07, 2.084, -0.4819), (0.2071, 2.084, -0.2789), (1.118e-07, 2.084, -0.2735), (0.2136, 2.08, -0.1888), (0.212, 2.085, -0.09633), (0.1968, 2.103, 0.005711), (0.1722, 2.129, 0.08996), (1.118e-07, 2.08, -0.1852), (1.118e-07, 2.085, -0.09448), (1.118e-07, 2.103, 0.005601), (1.118e-07, 2.129, 0.08824), (1.118e-07, 2.196, 0.2757), (1.229e-07, 2.167, 0.2985), (0.08748, 2.167, 0.2985), (0.0945, 2.196, 0.281), (1.118e-07, 2.192, 0.2313), (0.1129, 2.192, 0.2358)], [], [(9, 2, 0, 4), (2, 3, 1, 0), (4, 6, 11, 9), (6, 7, 10, 11), (7, 5, 8, 10), (15, 17, 14, 13), (17, 16, 12, 14), (12, 16, 8, 5), (26, 22, 20, 21), (21, 20, 18, 19), (22, 26, 27, 23), (23, 27, 28, 24), (24, 28, 29, 25), (31, 32, 33, 30), (30, 33, 35, 34), (35, 25, 29, 34), (1, 3, 19, 18), (2, 9, 26, 21), (9, 11, 27, 26), (12, 5, 25, 35), (17, 15, 31, 30), (8, 16, 34, 29), (3, 2, 21, 19), (15, 13, 32, 31), (11, 10, 28, 27), (0, 1, 18, 20), (13, 14, 33, 32), (6, 4, 22, 23), (10, 8, 29, 28), (7, 6, 23, 24), (16, 17, 30, 34), (5, 7, 24, 25), (14, 12, 35, 33), (4, 0, 20, 22)])
me_cube_006.polygons.foreach_set('use_smooth', [True] * 34)
me_cube_006.materials.append(mat_material)
me_cube_006.use_remesh_preserve_volume = False
me_cube_006.use_remesh_preserve_attributes = False
me_cube_006.use_mirror_vertex_groups = False
me_cube_006.update()
me_cube_007 = bpy.data.meshes.new('Cube.007')
me_cube_007.from_pydata([(0.0005959, 0.2211, -0.5137), (0.09017, 0.2121, -0.513), (0.1004, 0.3462, -1.083), (0.0005959, 0.4238, -1.013), (3.725e-09, 0.1939, -0.5133), (3.725e-09, 0.8188, -0.5146), (3.725e-09, 0.328, -1.083), (3.725e-09, 0.9982, -1.084), (3.725e-09, 0.6988, -1.084), (3.725e-09, 0.6903, -1.084), (3.725e-09, 0.6415, -1.084), (3.725e-09, 0.6083, -1.084), (0.1004, 0.6163, -1.083), (0.09978, 0.6494, -1.083), (0.09978, 0.6984, -1.083), (0.1004, 0.7069, -1.083), (0.09017, 0.4688, -0.5132), (0.07401, 0.5021, -0.5132), (0.07401, 0.5512, -0.5133), (0.09017, 0.5598, -0.5133), (0.0005959, 0.3525, -0.9991), (0.0005959, 0.351, -0.9952), (0.09708, 0.3327, -0.9984), (0.09352, 0.3419, -0.9944), (3.725e-09, 0.3237, -0.9948), (3.725e-09, 0.3144, -0.9987), (3.725e-09, 0.9846, -1.0), (3.725e-09, 0.954, -0.9961), (0.09708, 0.6934, -0.9987), (0.09352, 0.6923, -0.9947), (0.07676, 0.6837, -0.9947), (0.09708, 0.6848, -0.9987), (0.09708, 0.6358, -0.9986), (0.07676, 0.6346, -0.9946), (0.09352, 0.6014, -0.9946), (0.09708, 0.6026, -0.9986), (0.09017, 0.7668, -0.5135), (0.04682, 0.8176, -0.5141), (0.05701, 0.9969, -1.084), (0.1004, 0.9483, -1.083), (0.05016, 0.9528, -0.9955), (0.09352, 0.9019, -0.9949), (0.09708, 0.9346, -0.9989), (0.05372, 0.9834, -0.9994)], [], [(7, 38, 39, 15, 8), (22, 25, 6, 2), (17, 33, 30, 18), (15, 28, 31, 14), (4, 0, 21, 24), (25, 20, 3, 6), (0, 5, 27, 21), (35, 22, 2, 12), (1, 4, 24, 23), (20, 26, 7, 3), (16, 1, 23, 34), (11, 12, 2, 6), (28, 42, 41, 29), (16, 34, 33, 17), (42, 28, 15, 39), (3, 7, 8, 9, 10, 11, 6), (36, 19, 29, 41), (35, 12, 13, 32), (32, 13, 14, 31), (12, 11, 10, 13), (8, 15, 14, 9), (13, 10, 9, 14), (25, 22, 23, 24), (26, 20, 21, 27), (20, 25, 24, 21), (33, 34, 35, 32), (29, 30, 31, 28), (32, 31, 30, 33), (43, 26, 27, 40), (34, 23, 22, 35), (26, 43, 38, 7), (41, 42, 43, 40), (38, 43, 42, 39), (29, 19, 18, 30), (40, 37, 36, 41), (5, 37, 40, 27)])
me_cube_007.materials.append(mat_material)
me_cube_007.use_remesh_preserve_volume = False
me_cube_007.use_remesh_preserve_attributes = False
me_cube_007.use_mirror_vertex_groups = False
me_cube_007.update()
me_cube_008 = bpy.data.meshes.new('Cube.008')
me_cube_008.from_pydata([(0.06385, 0.0258, 0.3904), (0.06385, -0.06672, 0.3904), (0.0, -0.06672, 0.3904), (0.0, 0.0258, 0.3904), (0.06385, -0.06672, 0.4016), (0.0, 0.0258, 0.4319), (0.0, -0.06672, 0.4319), (0.06385, 0.0258, 0.4016), (0.06385, 0.01988, 0.3904), (0.06385, 0.01414, 0.3904), (0.06385, -0.01388, 0.3904), (0.06385, -0.01962, 0.3904), (0.0, -0.01962, 0.3904), (0.0, -0.01388, 0.3904), (0.0, 0.01414, 0.3904), (0.0, 0.01988, 0.3904), (0.0, 0.01988, 0.4319), (0.0, 0.01414, 0.4319), (0.0, -0.01388, 0.4319), (0.0, -0.01962, 0.4319), (0.06385, -0.01962, 0.4016), (0.06385, -0.01388, 0.4073), (0.06385, 0.01414, 0.4073), (0.06385, 0.01988, 0.4016), (0.04092, -0.06672, 0.3904), (0.04453, -0.06672, 0.3904), (0.04453, 0.0258, 0.3904), (0.04092, 0.0258, 0.3904), (0.04092, 0.0258, 0.4238), (0.04453, 0.0258, 0.4016), (0.04453, -0.06672, 0.4016), (0.04092, -0.06672, 0.4238), (0.01946, -0.01962, 0.3904), (0.01585, -0.01962, 0.3904), (0.01585, -0.01388, 0.3904), (0.01946, -0.01388, 0.3904), (0.01585, 0.01988, 0.3904), (0.01946, 0.01988, 0.3904), (0.01946, 0.01414, 0.3904), (0.01585, 0.01414, 0.3904), (0.01585, 0.01414, 0.4319), (0.01946, 0.01414, 0.4507), (0.01585, 0.01988, 0.4319), (0.01946, 0.01988, 0.4238), (0.01946, -0.01388, 0.4507), (0.01585, -0.01388, 0.4319), (0.01585, -0.01962, 0.4319), (0.01946, -0.01962, 0.4238), (0.01946, -0.06672, 0.4238), (0.01585, -0.06672, 0.4319), (0.01946, 0.0258, 0.4238), (0.01585, 0.0258, 0.4319), (0.01585, -0.06672, 0.3904), (0.01946, -0.06672, 0.3904), (0.01585, 0.0258, 0.3904), (0.01946, 0.0258, 0.3904), (0.04092, -0.01388, 0.3904), (0.04453, -0.01388, 0.3904), (0.04453, -0.01962, 0.3904), (0.04092, -0.01962, 0.3904), (0.04092, 0.01988, 0.3904), (0.04453, 0.01988, 0.3904), (0.04453, 0.01414, 0.3904), (0.04092, 0.01414, 0.3904), (0.04092, -0.01962, 0.4238), (0.04453, -0.01962, 0.4016), (0.04453, -0.01388, 0.4073), (0.04092, -0.01388, 0.4507), (0.04092, 0.01414, 0.4507), (0.04453, 0.01414, 0.4073), (0.04453, 0.01988, 0.4016), (0.04092, 0.01988, 0.4238)], [], [(1, 11, 20, 4), (12, 2, 6, 19), (35, 56, 59, 32), (3, 15, 16, 5), (53, 24, 31, 48), (27, 55, 50, 28), (8, 0, 7, 23), (30, 4, 20, 65), (43, 71, 28, 50), (23, 70, 69, 22), (48, 31, 64, 47), (39, 34, 13, 14), (61, 26, 0, 8), (63, 56, 35, 38), (0, 26, 29, 7), (37, 55, 27, 60), (14, 13, 18, 17), (53, 32, 59, 24), (9, 62, 61, 8), (16, 42, 51, 5), (57, 10, 11, 58), (25, 1, 4, 30), (19, 46, 45, 18), (68, 41, 44, 67), (15, 3, 54, 36), (2, 12, 33, 52), (65, 20, 21, 66), (9, 10, 57, 62), (22, 69, 66, 21), (18, 13, 12, 19), (16, 15, 14, 17), (10, 21, 20, 11), (8, 23, 22, 9), (10, 9, 22, 21), (39, 14, 15, 36), (42, 16, 17, 40), (6, 49, 46, 19), (70, 23, 7, 29), (40, 17, 18, 45), (54, 3, 5, 51), (63, 38, 37, 60), (71, 43, 41, 68), (47, 64, 67, 44), (13, 34, 33, 12), (2, 52, 49, 6), (35, 32, 33, 34), (47, 44, 45, 46), (53, 48, 49, 52), (32, 53, 52, 33), (43, 50, 51, 42), (39, 36, 37, 38), (42, 40, 41, 43), (40, 45, 44, 41), (55, 37, 36, 54), (34, 39, 38, 35), (54, 51, 50, 55), (25, 30, 31, 24), (27, 28, 29, 26), (48, 47, 46, 49), (65, 66, 67, 64), (69, 70, 71, 68), (61, 62, 63, 60), (57, 58, 59, 56), (56, 63, 62, 57), (60, 27, 26, 61), (24, 59, 58, 25), (66, 69, 68, 67), (64, 31, 30, 65), (70, 29, 28, 71), (25, 58, 11, 1)])
me_cube_008.materials.append(mat_material)
me_cube_008.use_remesh_preserve_volume = False
me_cube_008.use_remesh_preserve_attributes = False
me_cube_008.use_mirror_vertex_groups = False
me_cube_008.update()
me_cube_009 = bpy.data.meshes.new('Cube.009')
me_cube_009.from_pydata([(0.08443, 0.7717, 0.1754), (0.0, 0.7717, 0.2142), (0.0, 0.7717, 0.1754), (0.0, 0.9548, 0.2142), (0.08443, 0.9548, 0.1754), (0.0, 0.9548, 0.1754), (0.082, 0.7717, 0.1974), (0.06329, 0.7717, 0.2142), (0.06329, 0.9548, 0.2142), (0.082, 0.9548, 0.1974)], [], [(6, 0, 4, 9), (0, 6, 7, 1, 2), (2, 1, 3, 5), (4, 5, 3, 8, 9), (0, 2, 5, 4), (6, 9, 8, 7), (1, 7, 8, 3)])
me_cube_009.materials.append(mat_material)
me_cube_009.use_remesh_preserve_volume = False
me_cube_009.use_remesh_preserve_attributes = False
me_cube_009.use_mirror_vertex_groups = False
me_cube_009.update()
me_cube_011 = bpy.data.meshes.new('Cube.011')
me_cube_011.from_pydata([(0.08443, 0.9548, 0.1754), (0.0, 0.9548, 0.1754), (0.0, 1.096, 0.1754), (0.1738, 1.096, 0.1754), (0.007781, 1.089, 0.2253), (0.1408, 1.026, 0.1754), (0.0, 1.026, 0.1754), (0.007781, 1.018, 0.2253), (0.1738, 1.04, 0.1754), (0.0, 1.04, 0.1754), (0.007781, 1.048, 0.2253), (0.0, 0.9548, 0.2114), (0.007781, 0.9764, 0.2253), (0.07171, 0.9764, 0.2253), (0.08267, 0.9548, 0.2114), (0.1469, 1.089, 0.2253), (0.172, 1.096, 0.2114), (0.139, 1.026, 0.2114), (0.1046, 1.018, 0.2253), (0.172, 1.04, 0.2114), (0.1468, 1.048, 0.2253), (0.0, 1.096, 0.2253), (0.0, 1.04, 0.2253), (0.07546, 0.9686, 0.2253), (0.0, 0.9686, 0.2253), (0.1208, 1.026, 0.2253), (0.1547, 1.096, 0.2253), (0.1545, 1.04, 0.2253), (0.0, 1.026, 0.2253), (0.07171, 0.9764, 0.2197), (0.007781, 0.9764, 0.2197), (0.1046, 1.018, 0.2197), (0.007781, 1.018, 0.2197), (0.0, 0.9548, 0.161), (0.08103, 0.9548, 0.161), (0.0, 1.096, 0.161), (0.1668, 1.096, 0.161), (0.1668, 1.04, 0.161), (0.0, 1.04, 0.161), (0.1351, 1.026, 0.161), (0.0, 1.026, 0.161)], [], [(7, 12, 30, 32), (19, 8, 3, 16), (5, 0, 34, 39), (3, 2, 21, 26, 16), (9, 22, 21, 2), (0, 14, 11, 1), (14, 0, 5, 17), (0, 1, 33, 34), (6, 28, 22, 9), (17, 5, 8, 19), (6, 9, 38, 40), (28, 25, 27, 22), (10, 20, 15, 4), (23, 24, 11, 14), (25, 23, 14, 17), (27, 25, 17, 19), (26, 27, 19, 16), (1, 11, 24, 28, 6), (10, 4, 21, 22), (13, 12, 24, 23), (18, 13, 23, 25), (15, 20, 27, 26), (12, 7, 28, 24), (7, 18, 25, 28), (20, 10, 22, 27), (4, 15, 26, 21), (30, 29, 31, 32), (13, 18, 31, 29), (18, 7, 32, 31), (12, 13, 29, 30), (37, 38, 35, 36), (34, 33, 40, 39), (39, 40, 38, 37), (3, 8, 37, 36), (2, 3, 36, 35), (8, 5, 39, 37), (1, 6, 40, 33), (9, 2, 35, 38)])
me_cube_011.materials.append(mat_material)
me_cube_011.use_remesh_preserve_volume = False
me_cube_011.use_remesh_preserve_attributes = False
me_cube_011.use_mirror_vertex_groups = False
me_cube_011.update()

# ---- objects
ob_cylinder = bpy.data.objects.new('Cylinder', me_cylinder)
ob_cylinder_001 = bpy.data.objects.new('Cylinder.001', me_cylinder_001)
ob_cylinder_002 = bpy.data.objects.new('Cylinder.002', me_cylinder_002)
ob_cylinder_003 = bpy.data.objects.new('Cylinder.003', me_cylinder_003)
ob_cylinder_004 = bpy.data.objects.new('Cylinder.004', me_cylinder_004)
ob_cube_001 = bpy.data.objects.new('Cube.001', me_cube_001)
ob_cube = bpy.data.objects.new('Cube', me_cube)
ob_cube_002 = bpy.data.objects.new('Cube.002', me_cube_002)
ob_cube_004 = bpy.data.objects.new('Cube.004', me_cube_004)
ob_cube_005 = bpy.data.objects.new('Cube.005', me_cube_005)
ob_cube_006 = bpy.data.objects.new('Cube.006', me_cube_006)
ob_cube_007 = bpy.data.objects.new('Cube.007', me_cube_007)
ob_cube_008 = bpy.data.objects.new('Cube.008', me_cube_008)
ob_cube_009 = bpy.data.objects.new('Cube.009', me_cube_009)
ob_cube_010 = bpy.data.objects.new('Cube.010', me_cube_011)

# ---- transforms, parenting, visibility, modifiers, constraints
ob_cylinder.location = (0.0, 0.0, 0.0)
_m = ob_cylinder.modifiers.new('Auto Smooth', 'NODES')
_m.node_group = ng_auto_smooth
_gi = [s.identifier for s in ng_auto_smooth.interface.items_tree if s.item_type == 'SOCKET' and s.in_out == 'INPUT']
_m[_gi[1]] = 0.5236  # Angle
ob_cylinder_001.parent = ob_cylinder
ob_cylinder_001.location = (0.0, 0.0, 0.0)
_m = ob_cylinder_001.modifiers.new('Array', 'ARRAY')
_m.count = 5
_m.relative_offset_displace = (-0.0, -1.25, 0.0)
_m = ob_cylinder_001.modifiers.new('Auto Smooth', 'NODES')
_m.node_group = ng_auto_smooth
_gi = [s.identifier for s in ng_auto_smooth.interface.items_tree if s.item_type == 'SOCKET' and s.in_out == 'INPUT']
_m[_gi[1]] = 0.5236  # Angle
ob_cylinder_002.location = (0.0, 0.0, 0.0)
_m = ob_cylinder_002.modifiers.new('Auto Smooth', 'NODES')
_m.node_group = ng_auto_smooth
_gi = [s.identifier for s in ng_auto_smooth.interface.items_tree if s.item_type == 'SOCKET' and s.in_out == 'INPUT']
_m[_gi[1]] = 0.5236  # Angle
ob_cylinder_003.location = (0.0, 0.0, 0.0)
_m = ob_cylinder_003.modifiers.new('Auto Smooth', 'NODES')
_m.node_group = ng_auto_smooth
_gi = [s.identifier for s in ng_auto_smooth.interface.items_tree if s.item_type == 'SOCKET' and s.in_out == 'INPUT']
_m[_gi[1]] = 0.5236  # Angle
ob_cylinder_004.location = (0.0, 0.0, 0.0)
_m = ob_cylinder_004.modifiers.new('Auto Smooth', 'NODES')
_m.node_group = ng_auto_smooth
_gi = [s.identifier for s in ng_auto_smooth.interface.items_tree if s.item_type == 'SOCKET' and s.in_out == 'INPUT']
_m[_gi[1]] = 0.5236  # Angle
ob_cube_001.location = (0.0, 0.0, 0.0)
ob_cube_001.scale = (0.09656, 0.09656, 0.09656)
ob_cube_001.lineart.crease_threshold = 0.0
ob_cube.location = (0.0, 0.0, 0.0)
ob_cube.scale = (0.1783, 0.1783, 0.1783)
ob_cube.lock_rotations_4d = False
ob_cube.empty_display_type = 'ARROWS'
ob_cube.lineart.crease_threshold = 0.0
_m = ob_cube.modifiers.new('Mirror', 'MIRROR')
_m.use_bisect_axis = (True, False, False)
ob_cube_002.location = (0.0, 0.0, 0.0)
ob_cube_002.scale = (0.1783, 0.1783, 0.1783)
ob_cube_002.lock_rotations_4d = False
ob_cube_002.empty_display_type = 'ARROWS'
ob_cube_002.lineart.crease_threshold = 0.0
_m = ob_cube_002.modifiers.new('Mirror', 'MIRROR')
ob_cube_004.location = (0.0, 0.0, 0.0)
ob_cube_004.scale = (0.1783, 0.1783, 0.1783)
ob_cube_004.lock_rotations_4d = False
ob_cube_004.empty_display_type = 'ARROWS'
ob_cube_004.lineart.crease_threshold = 0.0
_m = ob_cube_004.modifiers.new('Mirror', 'MIRROR')
ob_cube_005.location = (-9.313e-10, 0.0, 0.0)
ob_cube_005.scale = (0.1783, 0.1783, 0.1783)
ob_cube_005.lock_rotations_4d = False
ob_cube_005.empty_display_type = 'ARROWS'
ob_cube_005.lineart.crease_threshold = 0.0
_m = ob_cube_005.modifiers.new('Mirror', 'MIRROR')
_m.use_bisect_axis = (True, False, False)
ob_cube_006.location = (0.0, 0.0, 0.0)
ob_cube_006.scale = (0.1783, 0.1783, 0.1783)
ob_cube_006.lock_rotations_4d = False
ob_cube_006.empty_display_type = 'ARROWS'
ob_cube_006.lineart.crease_threshold = 0.0
_m = ob_cube_006.modifiers.new('Mirror', 'MIRROR')
_m.use_bisect_axis = (True, False, False)
_m = ob_cube_006.modifiers.new('Auto Smooth', 'NODES')
_m.node_group = ng_auto_smooth
_gi = [s.identifier for s in ng_auto_smooth.interface.items_tree if s.item_type == 'SOCKET' and s.in_out == 'INPUT']
_m[_gi[1]] = 0.5236  # Angle
ob_cube_007.location = (-4.657e-10, 0.0, 0.0)
ob_cube_007.scale = (0.1783, 0.1783, 0.1783)
ob_cube_007.lock_rotations_4d = False
ob_cube_007.empty_display_type = 'ARROWS'
ob_cube_007.lineart.crease_threshold = 0.0
_m = ob_cube_007.modifiers.new('Mirror', 'MIRROR')
ob_cube_008.location = (0.0, 0.0, 0.0)
ob_cube_008.scale = (0.1783, 0.1783, 0.1783)
ob_cube_008.lock_rotations_4d = False
ob_cube_008.empty_display_type = 'ARROWS'
ob_cube_008.lineart.crease_threshold = 0.0
_m = ob_cube_008.modifiers.new('Mirror', 'MIRROR')
_m.use_bisect_axis = (True, False, False)
_m = ob_cube_008.modifiers.new('Array', 'ARRAY')
_m.count = 11
_m.relative_offset_displace = (0.0, -1.0, 0.0)
ob_cube_009.location = (0.0, -7.451e-09, 0.0)
ob_cube_009.scale = (0.1783, 0.1783, 0.1783)
ob_cube_009.lock_rotations_4d = False
ob_cube_009.empty_display_type = 'ARROWS'
ob_cube_009.lineart.crease_threshold = 0.0
_m = ob_cube_009.modifiers.new('Mirror', 'MIRROR')
_m.use_bisect_axis = (True, False, False)
ob_cube_010.location = (0.0, 0.0, 0.0)
ob_cube_010.scale = (0.1783, 0.1783, 0.1783)
ob_cube_010.lock_rotations_4d = False
ob_cube_010.empty_display_type = 'ARROWS'
ob_cube_010.lineart.crease_threshold = 0.0
_m = ob_cube_010.modifiers.new('Mirror', 'MIRROR')
_m.use_bisect_axis = (True, False, False)

# ---- collection membership
scene.collection.objects.link(ob_cylinder)
scene.collection.objects.link(ob_cylinder_001)
scene.collection.objects.link(ob_cylinder_002)
scene.collection.objects.link(ob_cylinder_003)
scene.collection.objects.link(ob_cylinder_004)
col_collection_1.objects.link(ob_cube_001)
col_collection_1.objects.link(ob_cube)
col_collection_1.objects.link(ob_cube_002)
col_collection_1.objects.link(ob_cube_004)
col_collection_1.objects.link(ob_cube_005)
col_collection_1.objects.link(ob_cube_006)
col_collection_1.objects.link(ob_cube_007)
col_collection_1.objects.link(ob_cube_008)
col_collection_1.objects.link(ob_cube_009)
col_collection_1.objects.link(ob_cube_010)

# ---- scene / render settings (as saved in the file)
scene.frame_start = 1; scene.frame_end = 250; scene.frame_set(1)
scene.render.engine = 'BLENDER_EEVEE_NEXT'
scene.render.resolution_percentage = 50
scene.render.dither_intensity = 0.0
scene.cycles.use_denoising = False
scene.cycles.samples = 128
scene.cycles.sampling_pattern = 'TABULATED_SOBOL'
scene.cycles.light_sampling_threshold = 0.0
scene.cycles.use_adaptive_sampling = False
scene.cycles.use_light_tree = False
scene.cycles.blur_glossy = 0.0
scene.cycles.sample_clamp_indirect = 0.0
scene.view_settings.view_transform = 'Standard'
bpy.context.view_layer.update()

# ---- added for rendering (the .blend has no active camera and no usable light): camera, sun
cam_auto = bpy.data.cameras.new('AutoCamera')
cam_auto.lens = 50.0
cam_auto.sensor_width = 36.0
cam_auto.clip_end = 1000.0
ob_auto_camera = bpy.data.objects.new('AutoCamera', cam_auto)
scene.collection.objects.link(ob_auto_camera)
ob_auto_camera.location = (0.955982, -1.2515, 0.708289)
ob_auto_camera.rotation_euler = (1.09748, -7.21219e-08, 0.694738)
scene.camera = ob_auto_camera
light_auto_sun = bpy.data.lights.new('AutoSun', 'SUN')
light_auto_sun.energy = 3.0
light_auto_sun.angle = 0.0523599
ob_auto_sun = bpy.data.objects.new('AutoSun', light_auto_sun)
scene.collection.objects.link(ob_auto_sun)
ob_auto_sun.rotation_euler = (0.872665, 0.174533, 0.523599)
bpy.context.view_layer.update()
